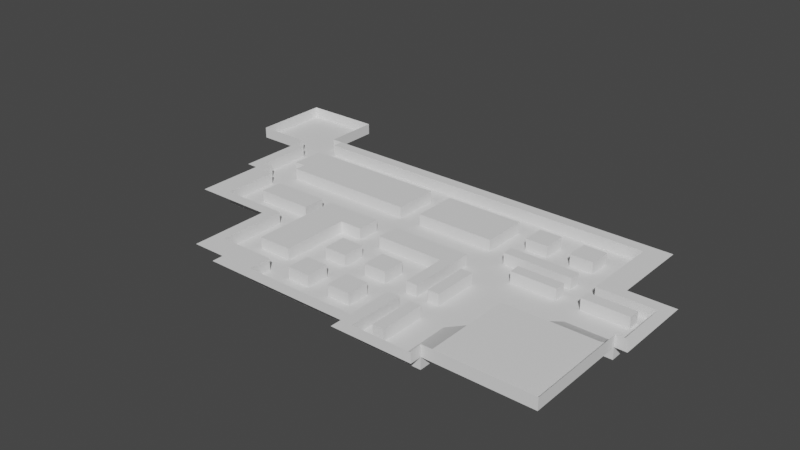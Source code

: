 # Source: Map_Greybox_2V2.2.blend  (saved by Blender 2.80.75; exported with 4.5.12 LTS)
import bpy
from mathutils import Matrix  # noqa: F401  (used for matrix-valued properties, if any)

bpy.ops.wm.read_factory_settings(use_empty=True)
scene = bpy.context.scene
scene.name = 'Scene'

# ---- collections
col_collection = bpy.data.collections.new('Collection'); scene.collection.children.link(col_collection)

# ---- world
world_world = bpy.data.worlds.new('World'); scene.world = world_world
world_world.use_nodes = True; world_world.node_tree.nodes.clear()
_N = world_world.node_tree.nodes; _L = world_world.node_tree.links
n0 = _N.new('ShaderNodeOutputWorld'); n0.name = 'World Output'; n0.location = (300, 300)
n1 = _N.new('ShaderNodeBackground'); n1.name = 'Background'; n1.location = (10, 300)
n1.inputs[0].default_value = (0.05088, 0.05088, 0.05088, 1.0)
_L.new(n1.outputs[0], n0.inputs[0])
n0.is_active_output = True
world_world.color = (0.05088, 0.05088, 0.05088)
world_world.use_sun_shadow = False
world_world.sun_shadow_jitter_overblur = 0.0

# ---- meshes
me_plane = bpy.data.meshes.new('Plane')
me_plane.from_pydata([(24.0, 24.0, 0.0), (24.0, 30.0, 0.0), (30.0, 36.0, 0.0), (36.0, 36.0, 0.0), (30.0, 30.0, 0.0), (48.0, 48.0, 0.0), (36.0, 30.0, 0.0), (48.0, 42.0, 0.0), (48.0, 36.0, 0.0), (36.0, 42.0, 0.0), (42.0, 36.0, 0.0), (42.0, 42.0, 0.0), (36.0, 48.0, 0.0), (42.0, 48.0, 0.0), (6.0, 2.313e-06, 0.0), (48.0, 30.0, 0.0), (30.0, 48.0, 0.0), (48.0, 90.0, 0.0), (36.0, 90.0, 0.0), (42.0, 90.0, 0.0), (48.0, 96.0, 0.0), (36.0, 96.0, 0.0), (42.0, 96.0, 0.0), (48.0, 126.0, 0.0), (36.0, 126.0, 0.0), (42.0, 126.0, 0.0), (6.0, 24.0, 0.0), (84.0, 48.0, 0.0), (66.0, 42.0, 0.0), (90.0, 48.0, 0.0), (66.0, 36.0, 0.0), (12.0, 24.0, 0.0), (90.0, 54.0, 0.0), (102.0, 48.0, 0.0), (102.0, 54.0, 0.0), (72.0, 54.0, 0.0), (66.0, 54.0, 0.0), (84.0, 60.0, 0.0), (90.0, 60.0, 0.0), (78.0, 60.0, 0.0), (72.0, 60.0, 0.0), (12.0, 30.0, 0.0), (90.0, 90.0, 0.0), (90.0, 96.0, 0.0), (102.0, 96.0, 0.0), (102.0, 60.0, 0.0), (114.0, 48.0, 0.0), (114.0, 54.0, 0.0), (114.0, 60.0, 0.0), (102.0, 84.0, 0.0), (114.0, 84.0, 0.0), (102.0, 90.0, 0.0), (114.0, 90.0, 0.0), (114.0, 96.0, 0.0), (138.0, 84.0, 0.0), (138.0, 90.0, 0.0), (138.0, 96.0, 0.0), (150.0, 84.0, 0.0), (150.0, 90.0, 0.0), (150.0, 96.0, 0.0), (138.0, 114.0, 0.0), (150.0, 114.0, 0.0), (72.0, 126.0, 0.0), (90.0, 126.0, 0.0), (12.0, 1.86e-06, 0.0), (12.0, 6.0, 0.0), (48.0, 138.0, 0.0), (48.0, 192.0, 0.0), (48.0, 180.0, 0.0), (12.0, 12.0, 0.0), (12.0, 18.0, 0.0), (36.0, 180.0, 0.0), (48.0, 204.0, 0.0), (42.0, 180.0, 0.0), (60.0, 180.0, 0.0), (60.0, 192.0, 0.0), (12.0, 36.0, 0.0), (72.0, 192.0, 0.0), (60.0, 204.0, 0.0), (72.0, 204.0, 0.0), (60.0, 216.0, 0.0), (72.0, 216.0, 0.0), (48.0, 216.0, 0.0), (42.0, 138.0, 0.0), (12.0, 42.0, 0.0), (36.0, 138.0, 0.0), (60.0, 240.0, 0.0), (72.0, 240.0, 0.0), (60.0, 228.0, 0.0), (72.0, 228.0, 0.0), (102.0, 138.0, 0.0), (114.0, 138.0, 0.0), (138.0, 126.0, 0.0), (150.0, 126.0, 0.0), (162.0, 114.0, 0.0), (162.0, 126.0, 0.0), (150.0, 138.0, 0.0), (162.0, 138.0, 0.0), (150.0, 150.0, 0.0), (162.0, 150.0, 0.0), (138.0, 150.0, 0.0), (126.0, 114.0, 0.0), (126.0, 126.0, 0.0), (138.0, 138.0, 0.0), (126.0, 138.0, 0.0), (114.0, 126.0, 0.0), (102.0, 126.0, 0.0), (102.0, 150.0, 0.0), (114.0, 150.0, 0.0), (126.0, 150.0, 0.0), (150.0, 162.0, 0.0), (162.0, 162.0, 0.0), (102.0, 162.0, 0.0), (114.0, 162.0, 0.0), (102.0, 174.0, 0.0), (114.0, 174.0, 0.0), (126.0, 162.0, 0.0), (126.0, 174.0, 0.0), (150.0, 174.0, 0.0), (162.0, 174.0, 0.0), (138.0, 162.0, 0.0), (138.0, 174.0, 0.0), (138.0, 180.0, 0.0), (18.0, 42.0, 0.0), (84.0, 138.0, 0.0), (90.0, 180.0, 0.0), (162.0, 180.0, 0.0), (150.0, 180.0, 0.0), (102.0, 180.0, 0.0), (114.0, 180.0, 0.0), (168.0, 180.0, 0.0), (126.0, 180.0, 0.0), (138.0, 192.0, 0.0), (126.0, 192.0, 0.0), (138.0, 216.0, 0.0), (126.0, 216.0, 0.0), (168.0, 192.0, 0.0), (162.0, 204.0, 0.0), (114.0, 192.0, 0.0), (102.0, 192.0, 0.0), (18.0, 36.0, 0.0), (18.0, 18.0, 0.0), (18.0, 12.0, 0.0), (114.0, 240.0, 0.0), (114.0, 228.0, 0.0), (126.0, 204.0, 0.0), (138.0, 204.0, 0.0), (150.0, 204.0, 0.0), (114.0, 204.0, 0.0), (102.0, 204.0, 0.0), (18.0, 6.0, 0.0), (114.0, 216.0, 0.0), (102.0, 216.0, 0.0), (102.0, 228.0, 0.0), (102.0, 240.0, 0.0), (150.0, 192.0, 0.0), (162.0, 216.0, 0.0), (162.0, 192.0, 0.0), (168.0, 204.0, 0.0), (168.0, 216.0, 0.0), (18.0, 1.407e-06, 0.0), (102.0, 252.0, 0.0), (90.0, 264.0, 0.0), (114.0, 264.0, 0.0), (102.0, 264.0, 0.0), (90.0, 270.0, 0.0), (114.0, 270.0, 0.0), (102.0, 270.0, 0.0), (126.0, 216.0, 6.0), (162.0, 216.0, 6.0), (114.0, 228.0, 6.0), (114.0, 252.0, 6.0), (114.0, 264.0, 6.0), (114.0, 216.0, 6.0), (114.0, 240.0, 6.0), (114.0, 270.0, 6.0), (150.0, 216.0, 6.0), (168.0, 216.0, 6.0), (126.0, 228.0, 6.0), (138.0, 228.0, 6.0), (138.0, 216.0, 6.0), (126.0, 240.0, 6.0), (126.0, 252.0, 6.0), (126.0, 264.0, 6.0), (126.0, 270.0, 6.0), (138.0, 240.0, 6.0), (138.0, 252.0, 6.0), (138.0, 264.0, 6.0), (138.0, 270.0, 6.0), (150.0, 228.0, 6.0), (150.0, 240.0, 6.0), (150.0, 252.0, 6.0), (150.0, 264.0, 6.0), (150.0, 270.0, 6.0), (162.0, 228.0, 6.0), (162.0, 240.0, 6.0), (162.0, 252.0, 6.0), (162.0, 264.0, 6.0), (162.0, 270.0, 6.0), (168.0, 228.0, 6.0), (168.0, 240.0, 6.0), (168.0, 252.0, 6.0), (168.0, 264.0, 6.0), (168.0, 270.0, 6.0), (78.0, 216.0, 0.0), (84.0, 216.0, 0.0), (90.0, 240.0, 0.0), (78.0, 240.0, 0.0), (78.0, 228.0, 0.0), (18.0, 30.0, 0.0), (78.0, 204.0, 0.0), (90.0, 192.0, 0.0), (90.0, 204.0, 0.0), (18.0, 24.0, 0.0), (24.0, 9.537e-07, 0.0), (78.0, 126.0, 0.0), (84.0, 204.0, 0.0), (36.0, 9.537e-07, 0.0), (90.0, 192.0, 0.0), (30.0, 9.537e-07, 0.0), (84.0, 126.0, 0.0), (42.0, -1.431e-05, 0.0), (42.0, 6.0, 0.0), (78.0, 192.0, 0.0), (84.0, 192.0, 0.0), (66.0, 48.0, 0.0), (72.0, 42.0, 0.0), (72.0, 36.0, 0.0), (72.0, 48.0, 0.0), (78.0, 42.0, 0.0), (78.0, 36.0, 0.0), (78.0, 48.0, 0.0), (84.0, 42.0, 0.0), (78.0, 54.0, 0.0), (30.0, 6.0, 0.0), (84.0, 54.0, 0.0), (36.0, 6.0, 0.0), (78.0, 90.0, 0.0), (72.0, 90.0, 0.0), (84.0, 90.0, 0.0), (24.0, 6.0, 0.0), (24.0, 12.0, 0.0), (78.0, 96.0, 0.0), (72.0, 96.0, 0.0), (84.0, 96.0, 0.0), (72.0, 138.0, 0.0), (78.0, 138.0, 0.0), (90.0, 138.0, 0.0), (36.0, 12.0, 0.0), (30.0, 12.0, 0.0), (72.0, 180.0, 0.0), (78.0, 180.0, 0.0), (84.0, 180.0, 0.0), (36.0, 192.0, 0.0), (42.0, 192.0, 0.0), (42.0, 12.0, 0.0), (36.0, 204.0, 0.0), (42.0, 204.0, 0.0), (42.0, 18.0, 0.0), (36.0, 216.0, 0.0), (42.0, 216.0, 0.0), (48.0, 228.0, 0.0), (36.0, 228.0, 0.0), (42.0, 228.0, 0.0), (48.0, 240.0, 0.0), (36.0, 240.0, 0.0), (42.0, 240.0, 0.0), (90.0, 216.0, 0.0), (30.0, 18.0, 0.0), (36.0, 18.0, 0.0), (24.0, 18.0, 0.0), (90.0, 228.0, 0.0), (84.0, 228.0, 0.0), (36.0, 24.0, 0.0), (84.0, 240.0, 0.0), (30.0, 24.0, 0.0), (24.0, 36.0, 0.0), (78.0, 252.0, 0.0), (84.0, 252.0, 0.0), (90.0, 252.0, 0.0), (42.0, 24.0, 0.0), (78.0, 264.0, 0.0), (84.0, 264.0, 0.0), (30.0, 42.0, 0.0), (42.0, 30.0, 0.0), (78.0, 270.0, 0.0), (24.0, 42.0, 0.0), (84.0, 270.0, 0.0), (6.0, 6.0, 0.0), (6.0, 12.0, 0.0), (6.0, 18.0, 0.0), (6.0, 36.0, 0.0), (6.0, 42.0, 0.0), (6.0, 30.0, 0.0), (1.907e-06, 2.766e-06, 0.0), (1.907e-06, 30.0, 0.0), (1.907e-06, 24.0, 0.0), (1.907e-06, 6.0, 0.0), (1.907e-06, 12.0, 0.0), (1.907e-06, 18.0, 0.0), (-5.722e-06, 36.0, 0.0), (1.717e-05, 42.0, 0.0), (102.0, 114.0, 0.0), (114.0, 114.0, 0.0), (114.0, 186.0, 0.0), (90.0, 186.0, 0.0), (102.0, 186.0, 0.0), (126.0, 186.0, 0.0), (150.0, 186.0, 0.0), (162.0, 186.0, 0.0), (168.0, 186.0, 0.0), (138.0, 186.0, 0.0), (36.0, 186.0, 0.0), (42.0, 186.0, 0.0), (60.0, 186.0, 0.0), (78.0, 186.0, 0.0), (90.0, 186.0, 0.0), (48.0, 186.0, 0.0), (72.0, 186.0, 0.0), (84.0, 186.0, 0.0)], [], [(2, 283, 286, 276), (3, 9, 283, 2), (10, 3, 6, 284), (11, 10, 8, 7), (9, 3, 10, 11), (9, 11, 13, 12), (11, 7, 5, 13), (8, 30, 28, 7), (5, 17, 19, 13), (5, 7, 28, 225), (8, 10, 284, 15), (9, 12, 16, 283), (19, 17, 20, 22), (18, 19, 22, 21), (22, 20, 23, 25), (21, 22, 25, 24), (45, 34, 47, 48), (27, 29, 32, 235), (32, 29, 33, 34), (231, 27, 235, 233), (235, 32, 38, 37), (233, 235, 37, 39), (35, 233, 39, 40), (37, 38, 42, 239), (237, 239, 244, 242), (43, 42, 51, 44), (38, 32, 34, 45), (34, 33, 46, 47), (45, 48, 50, 49), (49, 50, 52, 51), (44, 51, 52, 53), (53, 52, 55, 56), (52, 50, 54, 55), (56, 55, 58, 59), (55, 54, 57, 58), (56, 59, 61, 60), (215, 220, 124, 246), (62, 215, 246, 245), (62, 245, 66, 23), (253, 254, 257, 256), (312, 313, 254, 253), (313, 317, 67, 254), (83, 66, 68, 73), (317, 68, 74, 314), (314, 74, 250, 318), (75, 77, 79, 78), (78, 79, 81, 80), (78, 80, 82, 72), (85, 83, 73, 71), (24, 25, 83, 85), (25, 23, 66, 83), (264, 261, 88, 86), (86, 88, 89, 87), (80, 81, 89, 88), (87, 89, 208, 207), (220, 63, 247, 124), (247, 63, 106, 90), (90, 106, 105, 91), (60, 61, 93, 92), (93, 61, 94, 95), (93, 95, 97, 96), (96, 97, 99, 98), (96, 98, 100, 103), (60, 92, 102, 101), (102, 92, 103, 104), (13, 19, 18, 12), (90, 91, 108, 107), (108, 91, 104, 109), (104, 103, 100, 109), (109, 100, 120, 116), (116, 120, 121, 117), (98, 99, 111, 110), (107, 108, 113, 112), (112, 113, 115, 114), (115, 113, 116, 117), (110, 111, 119, 118), (110, 118, 121, 120), (117, 121, 122, 131), (307, 304, 129, 131), (304, 306, 128, 129), (306, 305, 125, 128), (311, 307, 131, 122), (308, 311, 122, 127), (309, 308, 127, 126), (145, 146, 134, 135), (147, 155, 157, 137), (145, 135, 151, 148), (148, 151, 152, 149), (149, 152, 267, 212), (310, 309, 126, 130), (153, 271, 267, 152), (154, 153, 144, 143), (139, 149, 212, 211), (138, 148, 149, 139), (133, 145, 148, 138), (133, 132, 146, 145), (146, 132, 155, 147), (206, 271, 153, 154), (144, 153, 152, 151), (137, 157, 136, 158), (156, 137, 158, 159), (206, 154, 161, 279), (279, 161, 164, 162), (164, 163, 166, 167), (162, 164, 167, 165), (101, 102, 105, 303), (147, 137, 169, 176), (154, 174, 171, 161), (106, 302, 303, 105), (171, 172, 164, 161), (147, 176, 180, 146), (173, 168, 178, 170), (183, 182, 186, 187), (174, 181, 182, 171), (170, 178, 181, 174), (171, 182, 183, 172), (172, 183, 184, 175), (181, 178, 179, 185), (184, 183, 187, 188), (178, 168, 180, 179), (182, 181, 185, 186), (179, 180, 176, 189), (186, 185, 190, 191), (188, 187, 192, 193), (185, 179, 189, 190), (187, 186, 191, 192), (190, 189, 194, 195), (193, 192, 197, 198), (189, 176, 169, 194), (191, 190, 195, 196), (192, 191, 196, 197), (195, 194, 199, 200), (198, 197, 202, 203), (194, 169, 177, 199), (196, 195, 200, 201), (197, 196, 201, 202), (204, 205, 272, 208), (210, 216, 205, 204), (223, 224, 216, 210), (224, 218, 212, 216), (319, 316, 218, 224), (244, 43, 63, 220), (243, 242, 215, 62), (242, 244, 220, 215), (318, 250, 251, 315), (315, 319, 224, 223), (28, 30, 227, 226), (225, 28, 226, 228), (226, 227, 230, 229), (228, 226, 229, 231), (228, 231, 233, 35), (231, 229, 232, 27), (225, 228, 35, 36), (39, 37, 239, 237), (40, 39, 237, 238), (238, 237, 242, 243), (239, 42, 43, 244), (246, 124, 252, 251), (245, 246, 251, 250), (124, 247, 125, 252), (254, 67, 72, 257), (257, 72, 82, 260), (256, 257, 260, 259), (260, 82, 261, 263), (259, 260, 263, 262), (263, 261, 264, 266), (262, 263, 266, 265), (272, 271, 206, 274), (208, 272, 274, 207), (207, 274, 278, 277), (277, 278, 282, 281), (282, 162, 165, 287), (281, 282, 287, 285), (6, 4, 275, 273), (6, 3, 2, 4), (284, 6, 273, 280), (4, 2, 276, 1), (275, 4, 1, 0), (273, 275, 268, 269), (280, 273, 269, 258), (275, 0, 270, 268), (268, 270, 241, 249), (258, 269, 248, 255), (269, 268, 249, 248), (248, 249, 234, 236), (255, 248, 236, 222), (249, 241, 240, 234), (234, 240, 214, 219), (222, 236, 217, 221), (236, 234, 219, 217), (0, 1, 209, 213), (240, 241, 142, 150), (214, 240, 150, 160), (270, 0, 213, 141), (1, 276, 140, 209), (276, 286, 123, 140), (241, 270, 141, 142), (209, 140, 76, 41), (140, 123, 84, 76), (142, 141, 70, 69), (213, 209, 41, 31), (141, 213, 31, 70), (160, 150, 65, 64), (150, 142, 69, 65), (70, 31, 26, 290), (31, 41, 293, 26), (64, 65, 288, 14), (76, 84, 292, 291), (69, 70, 290, 289), (41, 76, 291, 293), (65, 69, 289, 288), (290, 26, 296, 299), (14, 288, 297, 294), (26, 293, 295, 296), (291, 292, 301, 300), (293, 291, 300, 295), (289, 290, 299, 298), (288, 289, 298, 297), (136, 157, 309, 310), (132, 133, 307, 311), (139, 211, 305, 306), (251, 252, 319, 315), (77, 318, 315, 223), (252, 125, 316, 319), (75, 314, 318, 77), (67, 317, 314, 75), (73, 68, 317, 313), (71, 73, 313, 312)])
_uv = me_plane.uv_layers.new(name='UVMap')
_uv.uv.foreach_set('vector', [0.9286, 0.9281, 0.9286, 0.9281, 0.9286, 0.9281, 0.9286, 0.9281, 0.9286, 0.9281, 0.9286, 0.9281, 0.9286, 0.9281, 0.9286, 0.9281, 0.9286, 0.9281, 0.9286, 0.9281, 0.9286, 0.9281, 0.9286, 0.9281, 0.9286, 0.9281, 0.9286, 0.9281, 0.9286, 0.9281, 0.9286, 0.9281, 0.9286, 0.9281, 0.9286, 0.9281, 0.9286, 0.9281, 0.9286, 0.9281, 0.9286, 0.9281, 0.9286, 0.9281, 0.9286, 0.9281, 0.9286, 0.9281, 0.9286, 0.9281, 0.9286, 0.9281, 0.9286, 0.9281, 0.9286, 0.9281, 0.9286, 0.9281, 0.9286, 0.9281, 0.9286, 0.9281, 0.9286, 0.9281, 0.9286, 0.9281, 0.9286, 0.9281, 0.9286, 0.9281, 0.9286, 0.9281, 0.9286, 0.9281, 0.9286, 0.9281, 0.9286, 0.9281, 0.9286, 0.9281, 0.9286, 0.9281, 0.9286, 0.9281, 0.9286, 0.9281, 0.9286, 0.9281, 0.9286, 0.9281, 0.9286, 0.9281, 0.9286, 0.9281, 0.9286, 0.9281, 0.9286, 0.9281, 0.9286, 0.9281, 0.9286, 0.9281, 0.9286, 0.9281, 0.9286, 0.9281, 0.9286, 0.9281, 0.9286, 0.9281, 0.9286, 0.9281, 0.9286, 0.9281, 0.9286, 0.9281, 0.9286, 0.9281, 0.9286, 0.9281, 0.9286, 0.9281, 0.9286, 0.9281, 0.9286, 0.9281, 0.9286, 0.9281, 0.9286, 0.9281, 0.9286, 0.9281, 0.9286, 0.9281, 0.9286, 0.9281, 0.9286, 0.9281, 0.9286, 0.9281, 0.9286, 0.9281, 0.9286, 0.9281, 0.9286, 0.9281, 0.9286, 0.9281, 0.9286, 0.9281, 0.9286, 0.9281, 0.9286, 0.9281, 0.9286, 0.9281, 0.9286, 0.9281, 0.9286, 0.9281, 0.9286, 0.9281, 0.9286, 0.9281, 0.9286, 0.9281, 0.9286, 0.9281, 0.9286, 0.9281, 0.9286, 0.9281, 0.9286, 0.9281, 0.9286, 0.9281, 0.9286, 0.9281, 0.9286, 0.9281, 0.9286, 0.9281, 0.9286, 0.9281, 0.9286, 0.9281, 0.9286, 0.9281, 0.9286, 0.9281, 0.9286, 0.9281, 0.9286, 0.9281, 0.9286, 0.9281, 0.9286, 0.9281, 0.9286, 0.9281, 0.9286, 0.9281, 0.9286, 0.9281, 0.9286, 0.9281, 0.9286, 0.9281, 0.9286, 0.9281, 0.9286, 0.9281, 0.9286, 0.9281, 0.9286, 0.9281, 0.9286, 0.9281, 0.9286, 0.9281, 0.9286, 0.9281, 0.9286, 0.9281, 0.9286, 0.9281, 0.9286, 0.9281, 0.9286, 0.9281, 0.9286, 0.9281, 0.9286, 0.9281, 0.9286, 0.9281, 0.9286, 0.9281, 0.9286, 0.9281, 0.9286, 0.9281, 0.9286, 0.9281, 0.9286, 0.9281, 0.9286, 0.9281, 0.9286, 0.9281, 0.9286, 0.9281, 0.9286, 0.9281, 0.9286, 0.9281, 0.9286, 0.9281, 0.9286, 0.9281, 0.9286, 0.9281, 0.9286, 0.9281, 0.9286, 0.9281, 0.9286, 0.9281, 0.9286, 0.9281, 0.9286, 0.9281, 0.9286, 0.9281, 0.9286, 0.9281, 0.9286, 0.9281, 0.9286, 0.9281, 0.9286, 0.9281, 0.9286, 0.9281, 0.9286, 0.9281, 0.9286, 0.9281, 0.9286, 0.9281, 0.9286, 0.9281, 0.9286, 0.9281, 0.9286, 0.9281, 0.9286, 0.9281, 0.9286, 0.9281, 0.9286, 0.9281, 0.9286, 0.9281, 0.9286, 0.9281, 0.9286, 0.9281, 0.9286, 0.9281, 0.9286, 0.9281, 0.9286, 0.9281, 0.9286, 0.9281, 0.9286, 0.9281, 0.9286, 0.9281, 0.9286, 0.9281, 0.9286, 0.9281, 0.9286, 0.9281, 0.9286, 0.9281, 0.9286, 0.9281, 0.9286, 0.9281, 0.9286, 0.9281, 0.9286, 0.9281, 0.9286, 0.9281, 0.9286, 0.9281, 0.9286, 0.9281, 0.9286, 0.9281, 0.9286, 0.9281, 0.9286, 0.9281, 0.9286, 0.9281, 0.9286, 0.9281, 0.9286, 0.9281, 0.9286, 0.9281, 0.9286, 0.9281, 0.9286, 0.9281, 0.9286, 0.9281, 0.9286, 0.9281, 0.9286, 0.9281, 0.9286, 0.9281, 0.9286, 0.9281, 0.9286, 0.9281, 0.9286, 0.9281, 0.9286, 0.9281, 0.9286, 0.9281, 0.9286, 0.9281, 0.9286, 0.9281, 0.9286, 0.9281, 0.9286, 0.9281, 0.9286, 0.9281, 0.9286, 0.9281, 0.9286, 0.9281, 0.9286, 0.9281, 0.9286, 0.9281, 0.9286, 0.9281, 0.9286, 0.9281, 0.9286, 0.9281, 0.9286, 0.9281, 0.9286, 0.9281, 0.9286, 0.9281, 0.9286, 0.9281, 0.9286, 0.9281, 0.9286, 0.9281, 0.9286, 0.9281, 0.9286, 0.9281, 0.9286, 0.9281, 0.9286, 0.9281, 0.9286, 0.9281, 0.9286, 0.9281, 0.9286, 0.9281, 0.9286, 0.9281, 0.9286, 0.9281, 0.9286, 0.9281, 0.9286, 0.9281, 0.9286, 0.9281, 0.9286, 0.9281, 0.9286, 0.9281, 0.9286, 0.9281, 0.9286, 0.9281, 0.9286, 0.9281, 0.9286, 0.9281, 0.9286, 0.9281, 0.9286, 0.9281, 0.9286, 0.9281, 0.9286, 0.9281, 0.9286, 0.9281, 0.9286, 0.9281, 0.9286, 0.9281, 0.9286, 0.9281, 0.9286, 0.9281, 0.9286, 0.9281, 0.9286, 0.9281, 0.9286, 0.9281, 0.9286, 0.9281, 0.9286, 0.9281, 0.9286, 0.9281, 0.9286, 0.9281, 0.9286, 0.9281, 0.9286, 0.9281, 0.9286, 0.9281, 0.9286, 0.9281, 0.9286, 0.9281, 0.9286, 0.9281, 0.9286, 0.9281, 0.9286, 0.9281, 0.9286, 0.9281, 0.9286, 0.9281, 0.9286, 0.9281, 0.9286, 0.9281, 0.9286, 0.9281, 0.9286, 0.9281, 0.9286, 0.9281, 0.9286, 0.9281, 0.9286, 0.9281, 0.9286, 0.9281, 0.9286, 0.9281, 0.9286, 0.9281, 0.9286, 0.9281, 0.9286, 0.9281, 0.9286, 0.9281, 0.9286, 0.9281, 0.9286, 0.9281, 0.9286, 0.9281, 0.9286, 0.9281, 0.9286, 0.9281, 0.9286, 0.9281, 0.9286, 0.9281, 0.9286, 0.9281, 0.9286, 0.9281, 0.9286, 0.9281, 0.9286, 0.9281, 0.9286, 0.9281, 0.9286, 0.9281, 0.9286, 0.9281, 0.9286, 0.9281, 0.9286, 0.9281, 0.9286, 0.9281, 0.9286, 0.9281, 0.9286, 0.9281, 0.9286, 0.9281, 0.9286, 0.9281, 0.9286, 0.9281, 0.9286, 0.9281, 0.9286, 0.9281, 0.9286, 0.9281, 0.9286, 0.9281, 0.9286, 0.9281, 0.9286, 0.9281, 0.9286, 0.9281, 0.9286, 0.9281, 0.9286, 0.9281, 0.9286, 0.9281, 0.9286, 0.9281, 0.9286, 0.9281, 0.9286, 0.9281, 0.9286, 0.9281, 0.9286, 0.9281, 0.9286, 0.9281, 0.9286, 0.9281, 0.9286, 0.9281, 0.9286, 0.9281, 0.9286, 0.9281, 0.9286, 0.9281, 0.9286, 0.9281, 0.9286, 0.9281, 0.9286, 0.9281, 0.9286, 0.9281, 0.9286, 0.9281, 0.9286, 0.9281, 0.9286, 0.9281, 0.9286, 0.9281, 0.9286, 0.9281, 0.9286, 0.9281, 0.9286, 0.9281, 0.9286, 0.9281, 0.9286, 0.9281, 0.9286, 0.9281, 0.9286, 0.9281, 0.9286, 0.9281, 0.9286, 0.9281, 0.9286, 0.9281, 0.9286, 0.9281, 0.9286, 0.9281, 0.9286, 0.9281, 0.9286, 0.9281, 0.9286, 0.9281, 0.9286, 0.9281, 0.9286, 0.9281, 0.9286, 0.9281, 0.9286, 0.9281, 0.9286, 0.9281, 0.9286, 0.9281, 0.9286, 0.9281, 0.9286, 0.9281, 0.9286, 0.9281, 0.9286, 0.9281, 0.9286, 0.9281, 0.9286, 0.9281, 0.9286, 0.9281, 0.9286, 0.9281, 0.9286, 0.9281, 0.9286, 0.9281, 0.9286, 0.9281, 0.9286, 0.9281, 0.9286, 0.9281, 0.9286, 0.9281, 0.9286, 0.9281, 0.9286, 0.9281, 0.9286, 0.9281, 0.9286, 0.9281, 0.9286, 0.9281, 0.9286, 0.9281, 0.9286, 0.9281, 0.9286, 0.9281, 0.9286, 0.9281, 0.9286, 0.9281, 0.9286, 0.9281, 0.9286, 0.9281, 0.9286, 0.9281, 0.9286, 0.9281, 0.9286, 0.9281, 0.9286, 0.9281, 0.9286, 0.9281, 0.9286, 0.9281, 0.9286, 0.9281, 0.9286, 0.9281, 0.9286, 0.9281, 0.9286, 0.9281, 0.9286, 0.9281, 0.9286, 0.9281, 0.9286, 0.9281, 0.9286, 0.9281, 0.9286, 0.9281, 0.9286, 0.9281, 0.9286, 0.9281, 0.9286, 0.9281, 0.9286, 0.9281, 0.9286, 0.9281, 0.9286, 0.9281, 0.9286, 0.9281, 0.9286, 0.9281, 0.9286, 0.9281, 0.9286, 0.9281, 0.9286, 0.9281, 0.9286, 0.9281, 0.9286, 0.9281, 0.9286, 0.9281, 0.9286, 0.9281, 0.9286, 0.9281, 0.9286, 0.9281, 0.9286, 0.9281, 0.9286, 0.9281, 0.9286, 0.9281, 0.9286, 0.9281, 0.9286, 0.9281, 0.9286, 0.9281, 0.9286, 0.9281, 0.9286, 0.9281, 0.9286, 0.9281, 0.9286, 0.9281, 0.9286, 0.9281, 0.9286, 0.9281, 0.9286, 0.9281, 0.9286, 0.9281, 0.9286, 0.9281, 0.9286, 0.9281, 0.9286, 0.9281, 0.9286, 0.9281, 0.9286, 0.9281, 0.9286, 0.9281, 0.9286, 0.9281, 0.9286, 0.9281, 0.9286, 0.9281, 0.9286, 0.9281, 0.9286, 0.9281, 0.9286, 0.9281, 0.9286, 0.9281, 0.9286, 0.9281, 0.9286, 0.9281, 0.9286, 0.9281, 0.9286, 0.9281, 0.9286, 0.9281, 0.9286, 0.9281, 0.9286, 0.9281, 0.9286, 0.9281, 0.0, 0.0, 0.9286, 0.9281, 0.9286, 0.9281, 0.9286, 0.9281, 0.9286, 0.9281, 0.9286, 0.9281, 0.9286, 0.9281, 0.9286, 0.9281, 0.9286, 0.9281, 0.9286, 0.9281, 0.9286, 0.9281, 0.9286, 0.9281, 0.9286, 0.9281, 0.9286, 0.9281, 0.9286, 0.9281, 0.9286, 0.9281, 0.9286, 0.9281, 0.9286, 0.9281, 0.9286, 0.9281, 0.9286, 0.9281, 0.9286, 0.9281, 0.9286, 0.9281, 0.9286, 0.9281, 0.9286, 0.9281, 0.9286, 0.9281, 0.9286, 0.9281, 0.9286, 0.9281, 0.9286, 0.9281, 0.9286, 0.9281, 0.9286, 0.9281, 0.9286, 0.9281, 0.9286, 0.9281, 0.9286, 0.9281, 0.9286, 0.9281, 0.9286, 0.9281, 0.9286, 0.9281, 0.9286, 0.9281, 0.9286, 0.9281, 0.9286, 0.9281, 0.9286, 0.9281, 0.9286, 0.9281, 0.9286, 0.9281, 0.9286, 0.9281, 0.9286, 0.9281, 0.9286, 0.9281, 0.9286, 0.9281, 0.9286, 0.9281, 0.9286, 0.9281, 0.9286, 0.9281, 0.9286, 0.9281, 0.9286, 0.9281, 0.9286, 0.9281, 0.9286, 0.9281, 0.9286, 0.9281, 0.9286, 0.9281, 0.9286, 0.9281, 0.9286, 0.9281, 0.9286, 0.9281, 0.9286, 0.9281, 0.9286, 0.9281, 0.9286, 0.9281, 0.9286, 0.9281, 0.9286, 0.9281, 0.9286, 0.9281, 0.9286, 0.9281, 0.9286, 0.9281, 0.9286, 0.9281, 0.9286, 0.9281, 0.9286, 0.9281, 0.9286, 0.9281, 0.9286, 0.9281, 0.9286, 0.9281, 0.9286, 0.9281, 0.9286, 0.9281, 0.9286, 0.9281, 0.9286, 0.9281, 0.9286, 0.9281, 0.9286, 0.9281, 0.9286, 0.9281, 0.9286, 0.9281, 0.9286, 0.9281, 0.9286, 0.9281, 0.9286, 0.9281, 0.9286, 0.9281, 0.9286, 0.9281, 0.9286, 0.9281, 0.9286, 0.9281, 0.9286, 0.9281, 0.9286, 0.9281, 0.9286, 0.9281, 0.9286, 0.9281, 0.9286, 0.9281, 0.9286, 0.9281, 0.9286, 0.9281, 0.9286, 0.9281, 0.9286, 0.9281, 0.9286, 0.9281, 0.9286, 0.9281, 0.9286, 0.9281, 0.9286, 0.9281, 0.9286, 0.9281, 0.9286, 0.9281, 0.9286, 0.9281, 0.9286, 0.9281, 0.9286, 0.9281, 0.9286, 0.9281, 0.9286, 0.9281, 0.9286, 0.9281, 0.9286, 0.9281, 0.9286, 0.9281, 0.9286, 0.9281, 0.9286, 0.9281, 0.9286, 0.9281, 0.9286, 0.9281, 0.9286, 0.9281, 0.9286, 0.9281, 0.9286, 0.9281, 0.9286, 0.9281, 0.9286, 0.9281, 0.9286, 0.9281, 0.9286, 0.9281, 0.9286, 0.9281, 0.9286, 0.9281, 0.9286, 0.9281, 0.9286, 0.9281, 0.9286, 0.9281, 0.9286, 0.9281, 0.9286, 0.9281, 0.9286, 0.9281, 0.9286, 0.9281, 0.9286, 0.9281, 0.9286, 0.9281, 0.9286, 0.9281, 0.9286, 0.9281, 0.9286, 0.9281, 0.9286, 0.9281, 0.9286, 0.9281, 0.9286, 0.9281, 0.9286, 0.9281, 0.9286, 0.9281, 0.9286, 0.9281, 0.9286, 0.9281, 0.9286, 0.9281, 0.9286, 0.9281, 0.9286, 0.9281, 0.9286, 0.9281, 0.9286, 0.9281, 0.9286, 0.9281, 0.9286, 0.9281, 0.9286, 0.9281, 0.9286, 0.9281, 0.9286, 0.9281, 0.9286, 0.9281, 0.9286, 0.9281, 0.9286, 0.9281, 0.9286, 0.9281, 0.9286, 0.9281, 0.9286, 0.9281, 0.9286, 0.9281, 0.9286, 0.9281, 0.9286, 0.9281, 0.9286, 0.9281, 0.9286, 0.9281, 0.9286, 0.9281, 0.9286, 0.9281, 0.9286, 0.9281, 0.9286, 0.9281, 0.9286, 0.9281, 0.9286, 0.9281, 0.9286, 0.9281, 0.9286, 0.9281, 0.9286, 0.9281, 0.9286, 0.9281, 0.9286, 0.9281, 0.9286, 0.9281, 0.9286, 0.9281, 0.9286, 0.9281, 0.9286, 0.9281, 0.9286, 0.9281, 0.9286, 0.9281, 0.9286, 0.9281, 0.9286, 0.9281, 0.9286, 0.9281, 0.9286, 0.9281, 0.9286, 0.9281, 0.9286, 0.9281, 0.9286, 0.9281, 0.9286, 0.9281, 0.9286, 0.9281, 0.9286, 0.9281, 0.9286, 0.9281, 0.9286, 0.9281, 0.9286, 0.9281, 0.9286, 0.9281, 0.9286, 0.9281, 0.9286, 0.9281, 0.9286, 0.9281, 0.9286, 0.9281, 0.9286, 0.9281, 0.9286, 0.9281, 0.9286, 0.9281, 0.9286, 0.9281, 0.9286, 0.9281, 0.9286, 0.9281, 0.9286, 0.9281, 0.9286, 0.9281, 0.9286, 0.9281, 0.9286, 0.9281, 0.9286, 0.9281, 0.9286, 0.9281, 0.9286, 0.9281, 0.9286, 0.9281, 0.9286, 0.9281, 0.9286, 0.9281, 0.9286, 0.9281, 0.9286, 0.9281, 0.9286, 0.9281, 0.9286, 0.9281, 0.9286, 0.9281, 0.9286, 0.9281, 0.9286, 0.9281, 0.9286, 0.9281, 0.9286, 0.9281, 0.9286, 0.9281, 0.9286, 0.9281, 0.9286, 0.9281, 0.9286, 0.9281, 0.9286, 0.9281, 0.9286, 0.9281, 0.9286, 0.9281, 0.9286, 0.9281, 0.9286, 0.9281, 0.9286, 0.9281, 0.9286, 0.9281, 0.9286, 0.9281, 0.9286, 0.9281, 0.9286, 0.9281, 0.9286, 0.9281, 0.9286, 0.9281, 0.9286, 0.9281, 0.9286, 0.9281, 0.9286, 0.9281, 0.9286, 0.9281, 0.9286, 0.9281, 0.9286, 0.9281, 0.9286, 0.9281, 0.9286, 0.9281, 0.9286, 0.9281, 0.9286, 0.9281, 0.9286, 0.9281, 0.9286, 0.9281, 0.9286, 0.9281, 0.9286, 0.9281, 0.9286, 0.9281, 0.9286, 0.9281, 0.9286, 0.9281, 0.9286, 0.9281, 0.9286, 0.9281, 0.9286, 0.9281, 0.9286, 0.9281, 0.9286, 0.9281, 0.9286, 0.9281, 0.9286, 0.9281, 0.9286, 0.9281, 0.9286, 0.9281, 0.9286, 0.9281, 0.9286, 0.9281, 0.9286, 0.9281, 0.9286, 0.9281, 0.9286, 0.9281, 0.9286, 0.9281, 0.9286, 0.9281, 0.9286, 0.9281, 0.9286, 0.9281, 0.9286, 0.9281, 0.9286, 0.9281, 0.9286, 0.9281, 0.9286, 0.9281, 0.9286, 0.9281, 0.9286, 0.9281, 0.9286, 0.9281, 0.9286, 0.9281, 0.9286, 0.9281, 0.9286, 0.9281, 0.9286, 0.9281, 0.9286, 0.9281, 0.9286, 0.9281, 0.9286, 0.9281, 0.9286, 0.9281, 0.9286, 0.9281, 0.9286, 0.9281, 0.9286, 0.9281, 0.9286, 0.9281, 0.9286, 0.9281, 0.9286, 0.9281, 0.9286, 0.9281, 0.9286, 0.9281, 0.9286, 0.9281, 0.9286, 0.9281, 0.9286, 0.9281, 0.9286, 0.9281, 0.9286, 0.9281, 0.9286, 0.9281, 0.9286, 0.9281, 0.9286, 0.9281, 0.9286, 0.9281, 0.9286, 0.9281, 0.9286, 0.9281, 0.9286, 0.9281, 0.9286, 0.9281, 0.9286, 0.9281, 0.9286, 0.9281, 0.9286, 0.9281, 0.9286, 0.9281, 0.9286, 0.9281, 0.9286, 0.9281, 0.9286, 0.9281, 0.9286, 0.9281, 0.9286, 0.9281, 0.9286, 0.9281, 0.9286, 0.9281, 0.9286, 0.9281, 0.9286, 0.9281, 0.9286, 0.9281, 0.9286, 0.9281, 0.9286, 0.9281, 0.9286, 0.9281, 0.9286, 0.9281, 0.9286, 0.9281, 0.9286, 0.9281, 0.9286, 0.9281, 0.9286, 0.9281, 0.9286, 0.9281, 0.9286, 0.9281, 0.9286, 0.9281, 0.9286, 0.9281, 0.9286, 0.9281, 0.9286, 0.9281, 0.9286, 0.9281, 0.9286, 0.9281, 0.9286, 0.9281, 0.9286, 0.9281, 0.9286, 0.9281, 0.9286, 0.9281, 0.9286, 0.9281, 0.9286, 0.9281, 0.9286, 0.9281, 0.9286, 0.9281, 0.9286, 0.9281, 0.9286, 0.9281, 0.9286, 0.9281, 0.9286, 0.9281, 0.9286, 0.9281, 0.9286, 0.9281, 0.9286, 0.9281, 0.9286, 0.9281, 0.9286, 0.9281, 0.9286, 0.9281, 0.9286, 0.9281, 0.9286, 0.9281, 0.9286, 0.9281, 0.9286, 0.9281, 0.9286, 0.9281, 0.9286, 0.9281, 0.9286, 0.9281, 0.9286, 0.9281, 0.9286, 0.9281, 0.9286, 0.9281, 0.9286, 0.9281, 0.9286, 0.9281, 0.9286, 0.9281, 0.9286, 0.9281, 0.9286, 0.9281, 0.9286, 0.9281, 0.9286, 0.9281, 0.9286, 0.9281, 0.9286, 0.9281, 0.9286, 0.9281, 0.9286, 0.9281, 0.9286, 0.9281, 0.9286, 0.9281, 0.9286, 0.9281, 0.9286, 0.9281, 0.9286, 0.9281, 0.9286, 0.9281, 0.9286, 0.9281, 0.9286, 0.9281, 0.9286, 0.9281, 0.9286, 0.9281, 0.9286, 0.9281, 0.9286, 0.9281, 0.9286, 0.9281, 0.9286, 0.9281, 0.9286, 0.9281, 0.9286, 0.9281, 0.9286, 0.9281, 0.9286, 0.9281, 0.9286, 0.9281, 0.9286, 0.9281, 0.9286, 0.9281, 0.9286, 0.9281, 0.9286, 0.9281, 0.9286, 0.9281, 0.9286, 0.9281, 0.9286, 0.9281, 0.9286, 0.9281, 0.9286, 0.9281, 0.9286, 0.9281, 0.9286, 0.9281, 0.9286, 0.9281, 0.9286, 0.9281, 0.9286, 0.9281, 0.9286, 0.9281, 0.9286, 0.9281, 0.9286, 0.9281, 0.9286, 0.9281, 0.9286, 0.9281, 0.9286, 0.9281, 0.9286, 0.9281, 0.9286, 0.9281, 0.9286, 0.9281, 0.9286, 0.9281, 0.9286, 0.9281, 0.9286, 0.9281, 0.9286, 0.9281, 0.9286, 0.9281, 0.9286, 0.9281, 0.9286, 0.9281, 0.9286, 0.9281, 0.9286, 0.9281, 0.9286, 0.9281, 0.9286, 0.9281, 0.9286, 0.9281, 0.9286, 0.9281, 0.9286, 0.9281, 0.9286, 0.9281, 0.9286, 0.9281, 0.9286, 0.9281, 0.9286, 0.9281, 0.9286, 0.9281, 0.9286, 0.9281, 0.9286, 0.9281, 0.9286, 0.9281, 0.9286, 0.9281, 0.9286, 0.9281, 0.9286, 0.9281, 0.9286, 0.9281, 0.9286, 0.9281, 0.9286, 0.9281, 0.9286, 0.9281, 0.9286, 0.9281, 0.9286, 0.9281, 0.9286, 0.9281, 0.9286, 0.9281, 0.9286, 0.9281, 0.9286, 0.9281, 0.9286, 0.9281, 0.9286, 0.9281, 0.9286, 0.9281, 0.9286, 0.9281, 0.9286, 0.9281, 0.9286, 0.9281, 0.9286, 0.9281, 0.9286, 0.9281, 0.9286, 0.9281, 0.9286, 0.9281, 0.9286, 0.9281, 0.9286, 0.9281, 0.9286, 0.9281, 0.9286, 0.9281, 0.9286, 0.9281, 0.9286, 0.9281, 0.9286, 0.9281, 0.9286, 0.9281, 0.9286, 0.9281, 0.9286, 0.9281, 0.9286, 0.9281, 0.9286, 0.9281, 0.9286, 0.9281, 0.9286, 0.9281, 0.9286, 0.9281, 0.9286, 0.9281, 0.9286, 0.9281])
me_plane.use_remesh_preserve_volume = False
me_plane.use_remesh_preserve_attributes = False
me_plane.use_mirror_vertex_groups = False
me_plane.update()
me_plane_002 = bpy.data.meshes.new('Plane.002')
me_plane_002.from_pydata([(48.0, 48.0, 0.0), (48.0, 36.0, 0.0), (36.0, 48.0, 0.0), (6.0, 2.313e-06, 0.0), (48.0, 30.0, 0.0), (30.0, 48.0, 0.0), (48.0, 90.0, 0.0), (36.0, 90.0, 0.0), (48.0, 96.0, 0.0), (36.0, 96.0, 0.0), (48.0, 126.0, 0.0), (36.0, 126.0, 0.0), (84.0, 48.0, 0.0), (90.0, 48.0, 0.0), (66.0, 36.0, 0.0), (102.0, 48.0, 0.0), (72.0, 54.0, 0.0), (66.0, 54.0, 0.0), (90.0, 60.0, 0.0), (72.0, 60.0, 0.0), (90.0, 90.0, 0.0), (90.0, 96.0, 0.0), (102.0, 96.0, 0.0), (102.0, 60.0, 0.0), (114.0, 48.0, 0.0), (114.0, 54.0, 0.0), (114.0, 60.0, 0.0), (102.0, 84.0, 0.0), (114.0, 84.0, 0.0), (102.0, 90.0, 0.0), (114.0, 96.0, 0.0), (138.0, 84.0, 0.0), (138.0, 96.0, 0.0), (150.0, 84.0, 0.0), (150.0, 90.0, 0.0), (150.0, 96.0, 0.0), (138.0, 114.0, 0.0), (150.0, 114.0, 0.0), (72.0, 126.0, 0.0), (90.0, 126.0, 0.0), (12.0, 1.86e-06, 0.0), (48.0, 138.0, 0.0), (48.0, 192.0, 0.0), (48.0, 180.0, 0.0), (36.0, 180.0, 0.0), (48.0, 204.0, 0.0), (60.0, 180.0, 0.0), (60.0, 192.0, 0.0), (72.0, 192.0, 0.0), (60.0, 204.0, 0.0), (72.0, 204.0, 0.0), (60.0, 216.0, 0.0), (72.0, 216.0, 0.0), (48.0, 216.0, 0.0), (12.0, 42.0, 0.0), (36.0, 138.0, 0.0), (60.0, 240.0, 0.0), (72.0, 240.0, 0.0), (60.0, 228.0, 0.0), (72.0, 228.0, 0.0), (102.0, 138.0, 0.0), (114.0, 138.0, 0.0), (138.0, 126.0, 0.0), (150.0, 126.0, 0.0), (162.0, 114.0, 0.0), (162.0, 126.0, 0.0), (150.0, 138.0, 0.0), (162.0, 138.0, 0.0), (150.0, 150.0, 0.0), (162.0, 150.0, 0.0), (138.0, 150.0, 0.0), (126.0, 114.0, 0.0), (126.0, 126.0, 0.0), (138.0, 138.0, 0.0), (126.0, 138.0, 0.0), (114.0, 126.0, 0.0), (102.0, 126.0, 0.0), (102.0, 150.0, 0.0), (114.0, 150.0, 0.0), (126.0, 150.0, 0.0), (150.0, 162.0, 0.0), (162.0, 162.0, 0.0), (102.0, 162.0, 0.0), (114.0, 162.0, 0.0), (102.0, 174.0, 0.0), (114.0, 174.0, 0.0), (126.0, 162.0, 0.0), (126.0, 174.0, 0.0), (150.0, 174.0, 0.0), (162.0, 174.0, 0.0), (138.0, 162.0, 0.0), (138.0, 174.0, 0.0), (138.0, 180.0, 0.0), (18.0, 42.0, 0.0), (90.0, 180.0, 0.0), (162.0, 180.0, 0.0), (150.0, 180.0, 0.0), (102.0, 180.0, 0.0), (114.0, 180.0, 0.0), (168.0, 180.0, 0.0), (126.0, 180.0, 0.0), (138.0, 216.0, 0.0), (168.0, 192.0, 0.0), (114.0, 240.0, 0.0), (162.0, 216.0, 0.0), (168.0, 204.0, 0.0), (168.0, 216.0, 0.0), (18.0, 1.407e-06, 0.0), (114.0, 264.0, 0.0), (90.0, 270.0, 0.0), (114.0, 270.0, 0.0), (102.0, 270.0, 0.0), (114.0, 270.0, 6.0), (168.0, 216.0, 6.0), (126.0, 270.0, 6.0), (138.0, 270.0, 6.0), (150.0, 270.0, 6.0), (162.0, 270.0, 6.0), (168.0, 228.0, 6.0), (168.0, 240.0, 6.0), (168.0, 252.0, 6.0), (168.0, 264.0, 6.0), (168.0, 270.0, 6.0), (78.0, 216.0, 0.0), (78.0, 240.0, 0.0), (78.0, 228.0, 0.0), (78.0, 204.0, 0.0), (24.0, 9.537e-07, 0.0), (36.0, 9.537e-07, 0.0), (30.0, 9.537e-07, 0.0), (42.0, -1.431e-05, 0.0), (42.0, 6.0, 0.0), (78.0, 192.0, 0.0), (66.0, 48.0, 0.0), (72.0, 36.0, 0.0), (78.0, 42.0, 0.0), (78.0, 36.0, 0.0), (84.0, 42.0, 0.0), (72.0, 90.0, 0.0), (72.0, 96.0, 0.0), (72.0, 138.0, 0.0), (90.0, 138.0, 0.0), (72.0, 180.0, 0.0), (36.0, 192.0, 0.0), (42.0, 12.0, 0.0), (36.0, 204.0, 0.0), (42.0, 18.0, 0.0), (36.0, 216.0, 0.0), (48.0, 228.0, 0.0), (36.0, 228.0, 0.0), (48.0, 240.0, 0.0), (36.0, 240.0, 0.0), (42.0, 240.0, 0.0), (78.0, 252.0, 0.0), (42.0, 24.0, 0.0), (78.0, 264.0, 0.0), (30.0, 42.0, 0.0), (42.0, 30.0, 0.0), (78.0, 270.0, 0.0), (24.0, 42.0, 0.0), (84.0, 270.0, 0.0), (6.0, 42.0, 0.0), (1.907e-06, 2.766e-06, 0.0), (1.907e-06, 30.0, 0.0), (1.907e-06, 24.0, 0.0), (1.907e-06, 6.0, 0.0), (1.907e-06, 12.0, 0.0), (1.907e-06, 18.0, 0.0), (-5.722e-06, 36.0, 0.0), (1.717e-05, 42.0, 0.0), (102.0, 114.0, 0.0), (114.0, 114.0, 0.0), (48.0, 48.0, 6.019), (48.0, 36.0, 6.019), (36.0, 48.0, 6.019), (6.0, 2.313e-06, 6.019), (48.0, 30.0, 6.019), (30.0, 48.0, 6.019), (48.0, 90.0, 6.019), (36.0, 90.0, 6.019), (48.0, 96.0, 6.019), (36.0, 96.0, 6.019), (48.0, 126.0, 6.019), (36.0, 126.0, 6.019), (84.0, 48.0, 6.019), (90.0, 48.0, 6.019), (66.0, 36.0, 6.019), (102.0, 48.0, 6.019), (72.0, 54.0, 6.019), (66.0, 54.0, 6.019), (90.0, 60.0, 6.019), (72.0, 60.0, 6.019), (90.0, 90.0, 6.019), (90.0, 96.0, 6.019), (102.0, 96.0, 6.019), (102.0, 60.0, 6.019), (114.0, 48.0, 6.019), (114.0, 54.0, 6.019), (114.0, 60.0, 6.019), (102.0, 84.0, 6.019), (114.0, 84.0, 6.019), (102.0, 90.0, 6.019), (114.0, 96.0, 6.019), (138.0, 84.0, 6.019), (138.0, 96.0, 6.019), (150.0, 84.0, 6.019), (150.0, 90.0, 6.019), (150.0, 96.0, 6.019), (138.0, 114.0, 6.019), (150.0, 114.0, 6.019), (72.0, 126.0, 6.019), (90.0, 126.0, 6.019), (12.0, 1.86e-06, 6.019), (48.0, 138.0, 6.019), (48.0, 192.0, 6.019), (48.0, 180.0, 6.019), (36.0, 180.0, 6.019), (48.0, 204.0, 6.019), (60.0, 180.0, 6.019), (60.0, 192.0, 6.019), (72.0, 192.0, 6.019), (60.0, 204.0, 6.019), (72.0, 204.0, 6.019), (60.0, 216.0, 6.019), (72.0, 216.0, 6.019), (48.0, 216.0, 6.019), (12.0, 42.0, 6.019), (36.0, 138.0, 6.019), (60.0, 240.0, 6.019), (72.0, 240.0, 6.019), (60.0, 228.0, 6.019), (72.0, 228.0, 6.019), (102.0, 138.0, 6.019), (114.0, 138.0, 6.019), (138.0, 126.0, 6.019), (150.0, 126.0, 6.019), (162.0, 114.0, 6.019), (162.0, 126.0, 6.019), (150.0, 138.0, 6.019), (162.0, 138.0, 6.019), (150.0, 150.0, 6.019), (162.0, 150.0, 6.019), (138.0, 150.0, 6.019), (126.0, 114.0, 6.019), (126.0, 126.0, 6.019), (138.0, 138.0, 6.019), (126.0, 138.0, 6.019), (114.0, 126.0, 6.019), (102.0, 126.0, 6.019), (102.0, 150.0, 6.019), (114.0, 150.0, 6.019), (126.0, 150.0, 6.019), (150.0, 162.0, 6.019), (162.0, 162.0, 6.019), (102.0, 162.0, 6.019), (114.0, 162.0, 6.019), (102.0, 174.0, 6.019), (114.0, 174.0, 6.019), (126.0, 162.0, 6.019), (126.0, 174.0, 6.019), (150.0, 174.0, 6.019), (162.0, 174.0, 6.019), (138.0, 162.0, 6.019), (138.0, 174.0, 6.019), (138.0, 180.0, 6.019), (18.0, 42.0, 6.019), (90.0, 180.0, 6.019), (162.0, 180.0, 6.019), (150.0, 180.0, 6.019), (102.0, 180.0, 6.019), (114.0, 180.0, 6.019), (168.0, 180.0, 6.019), (126.0, 180.0, 6.019), (138.0, 216.0, 6.019), (168.0, 192.0, 6.019), (114.0, 240.0, 6.019), (162.0, 216.0, 6.019), (168.0, 204.0, 6.019), (168.0, 216.0, 6.019), (18.0, 1.407e-06, 6.019), (114.0, 264.0, 6.019), (90.0, 270.0, 6.019), (114.0, 270.0, 6.019), (102.0, 270.0, 6.019), (114.0, 270.0, 12.02), (168.0, 216.0, 12.02), (126.0, 270.0, 12.02), (138.0, 270.0, 12.02), (150.0, 270.0, 12.02), (162.0, 270.0, 12.02), (168.0, 228.0, 12.02), (168.0, 240.0, 12.02), (168.0, 252.0, 12.02), (168.0, 264.0, 12.02), (168.0, 270.0, 12.02), (78.0, 216.0, 6.019), (78.0, 240.0, 6.019), (78.0, 228.0, 6.019), (78.0, 204.0, 6.019), (24.0, 9.537e-07, 6.019), (36.0, 9.537e-07, 6.019), (30.0, 9.537e-07, 6.019), (42.0, -1.431e-05, 6.019), (42.0, 6.0, 6.019), (78.0, 192.0, 6.019), (66.0, 48.0, 6.019), (72.0, 36.0, 6.019), (78.0, 42.0, 6.019), (78.0, 36.0, 6.019), (84.0, 42.0, 6.019), (72.0, 90.0, 6.019), (72.0, 96.0, 6.019), (72.0, 138.0, 6.019), (90.0, 138.0, 6.019), (72.0, 180.0, 6.019), (36.0, 192.0, 6.019), (42.0, 12.0, 6.019), (36.0, 204.0, 6.019), (42.0, 18.0, 6.019), (36.0, 216.0, 6.019), (48.0, 228.0, 6.019), (36.0, 228.0, 6.019), (48.0, 240.0, 6.019), (36.0, 240.0, 6.019), (42.0, 240.0, 6.019), (78.0, 252.0, 6.019), (42.0, 24.0, 6.019), (78.0, 264.0, 6.019), (30.0, 42.0, 6.019), (42.0, 30.0, 6.019), (78.0, 270.0, 6.019), (24.0, 42.0, 6.019), (84.0, 270.0, 6.019), (6.0, 42.0, 6.019), (1.907e-06, 2.766e-06, 6.019), (1.907e-06, 30.0, 6.019), (1.907e-06, 24.0, 6.019), (1.907e-06, 6.0, 6.019), (1.907e-06, 12.0, 6.019), (1.907e-06, 18.0, 6.019), (-5.722e-06, 36.0, 6.019), (1.717e-05, 42.0, 6.019), (102.0, 114.0, 6.019), (114.0, 114.0, 6.019), (102.0, 240.0, 0.0), (102.0, 264.0, 0.0), (162.0, 204.0, 0.0), (138.0, 204.0, 0.0), (174.0, 216.0, 6.0), (174.0, 216.0, 12.02), (114.0, 276.0, 6.0), (114.0, 276.0, 12.02), (114.0, 216.0, 0.0), (114.0, 216.0, 6.019), (138.0, 192.0, 0.0), (126.0, 192.0, 0.0), (114.0, 192.0, 0.0), (102.0, 192.0, 0.0), (150.0, 192.0, 0.0), (162.0, 192.0, 0.0), (90.0, 264.0, 0.0), (84.0, 216.0, 0.0), (90.0, 240.0, 0.0), (84.0, 204.0, 0.0), (90.0, 216.0, 0.0), (90.0, 228.0, 0.0), (84.0, 228.0, 0.0), (84.0, 240.0, 0.0), (84.0, 252.0, 0.0), (90.0, 252.0, 0.0), (84.0, 264.0, 0.0), (114.0, 186.0, 0.0), (102.0, 186.0, 0.0), (126.0, 186.0, 0.0), (150.0, 186.0, 0.0), (162.0, 186.0, 0.0), (138.0, 186.0, 0.0), (138.0, 192.0, 6.0), (126.0, 192.0, 6.0), (114.0, 192.0, 6.0), (102.0, 192.0, 6.0), (150.0, 192.0, 6.0), (162.0, 192.0, 6.0), (90.0, 264.0, 6.0), (84.0, 216.0, 6.0), (90.0, 240.0, 6.0), (84.0, 204.0, 6.0), (90.0, 216.0, 6.0), (90.0, 228.0, 6.0), (84.0, 228.0, 6.0), (84.0, 240.0, 6.0), (84.0, 252.0, 6.0), (90.0, 252.0, 6.0), (84.0, 264.0, 6.0), (114.0, 186.0, 6.0), (102.0, 186.0, 6.0), (126.0, 186.0, 6.0), (150.0, 186.0, 6.0), (162.0, 186.0, 6.0), (138.0, 186.0, 6.0), (90.0, 204.0, 0.0), (90.0, 204.0, 6.0)], [], [(43, 41, 213, 215), (76, 39, 211, 248), (158, 160, 332, 330), (110, 108, 280, 282), (42, 47, 219, 214), (147, 149, 321, 319), (160, 109, 281, 332), (129, 127, 299, 301), (56, 57, 229, 228), (66, 73, 245, 238), (24, 15, 187, 196), (151, 152, 324, 323), (142, 46, 218, 314), (126, 123, 295, 298), (152, 150, 322, 324), (76, 248, 342, 170), (51, 58, 230, 223), (74, 61, 233, 246), (23, 27, 199, 195), (169, 161, 333, 341), (130, 128, 300, 302), (59, 52, 224, 231), (150, 56, 228, 322), (28, 26, 198, 200), (4, 157, 329, 176), (1, 4, 176, 173), (141, 60, 232, 313), (127, 107, 279, 299), (27, 29, 201, 199), (149, 151, 323, 321), (156, 5, 177, 328), (5, 2, 174, 177), (79, 86, 258, 251), (163, 168, 340, 335), (62, 63, 235, 234), (48, 132, 304, 220), (90, 70, 242, 262), (132, 126, 298, 304), (22, 30, 202, 194), (134, 14, 186, 306), (57, 124, 296, 229), (102, 99, 271, 274), (71, 171, 343, 243), (96, 92, 264, 268), (95, 96, 268, 267), (30, 32, 204, 202), (61, 75, 247, 233), (6, 0, 172, 178), (65, 64, 236, 237), (92, 91, 263, 264), (31, 28, 200, 203), (154, 146, 318, 326), (99, 95, 267, 271), (2, 7, 179, 174), (135, 136, 308, 307), (98, 97, 269, 270), (35, 34, 206, 207), (97, 94, 266, 269), (64, 37, 209, 236), (100, 98, 270, 272), (136, 134, 306, 308), (58, 148, 320, 230), (125, 59, 231, 297), (33, 31, 203, 205), (75, 72, 244, 247), (63, 66, 238, 235), (39, 21, 193, 211), (128, 129, 301, 300), (67, 65, 237, 239), (87, 100, 272, 259), (32, 36, 208, 204), (170, 342, 343, 171), (7, 9, 181, 179), (37, 35, 207, 209), (137, 135, 307, 309), (94, 141, 313, 266), (167, 164, 336, 339), (69, 67, 239, 241), (164, 163, 335, 336), (144, 131, 303, 316), (70, 68, 240, 242), (105, 102, 274, 277), (168, 169, 341, 340), (10, 8, 180, 182), (157, 154, 326, 329), (9, 11, 183, 181), (133, 17, 189, 305), (36, 71, 243, 208), (161, 54, 226, 333), (143, 145, 317, 315), (114, 115, 287, 286), (72, 74, 246, 244), (73, 62, 234, 245), (44, 143, 315, 216), (19, 138, 310, 191), (25, 24, 196, 197), (60, 77, 249, 232), (153, 155, 327, 325), (13, 12, 184, 185), (139, 38, 210, 311), (40, 3, 175, 212), (14, 1, 173, 186), (78, 79, 251, 250), (20, 18, 190, 192), (3, 162, 334, 175), (115, 116, 288, 287), (68, 80, 252, 240), (29, 20, 192, 201), (81, 69, 241, 253), (46, 43, 215, 218), (155, 158, 330, 327), (26, 25, 197, 198), (77, 82, 254, 249), (15, 13, 185, 187), (83, 78, 250, 255), (0, 133, 305, 172), (84, 85, 257, 256), (12, 137, 309, 184), (159, 156, 328, 331), (106, 105, 277, 278), (82, 84, 256, 254), (112, 114, 286, 284), (17, 16, 188, 189), (104, 106, 278, 276), (47, 49, 221, 219), (34, 33, 205, 206), (116, 117, 289, 288), (140, 142, 314, 312), (50, 48, 220, 222), (146, 144, 316, 318), (85, 87, 259, 257), (45, 42, 214, 217), (118, 113, 285, 290), (86, 83, 255, 258), (38, 10, 182, 210), (120, 119, 291, 292), (162, 165, 337, 334), (88, 89, 261, 260), (148, 53, 225, 320), (52, 50, 222, 224), (54, 93, 265, 226), (119, 118, 290, 291), (121, 120, 292, 293), (16, 19, 191, 188), (89, 81, 253, 261), (123, 125, 297, 295), (55, 44, 216, 227), (49, 45, 217, 221), (122, 121, 293, 294), (165, 166, 338, 337), (53, 51, 223, 225), (80, 90, 262, 252), (145, 147, 319, 317), (91, 88, 260, 263), (93, 159, 331, 265), (41, 140, 312, 213), (117, 122, 294, 289), (166, 167, 339, 338), (109, 111, 283, 281), (11, 55, 227, 183), (21, 22, 194, 193), (124, 153, 325, 296), (111, 110, 282, 283), (131, 130, 302, 303), (18, 23, 195, 190), (107, 40, 212, 279), (275, 344, 103), (108, 345, 280), (104, 276, 346), (101, 347, 273), (285, 113, 348, 349), (112, 284, 351, 350), (138, 139, 311, 310), (178, 180, 8, 6), (103, 352, 353, 275), (273, 353, 352, 101), (357, 372, 395, 380), (358, 354, 377, 381), (367, 362, 385, 390), (374, 375, 398, 397), (370, 368, 391, 393), (365, 366, 389, 388), (355, 356, 379, 378), (376, 374, 397, 399), (363, 400, 401, 386), (368, 367, 390, 391), (373, 355, 378, 396), (364, 365, 388, 387), (360, 370, 393, 383), (356, 357, 380, 379), (375, 359, 382, 398), (372, 371, 394, 395), (366, 361, 384, 389), (359, 358, 381, 382), (369, 360, 383, 392), (362, 369, 392, 385), (371, 373, 396, 394), (354, 376, 399, 377), (361, 363, 386, 384), (364, 387, 401, 400)])
_uv = me_plane_002.uv_layers.new(name='UVMap')
_uv.uv.foreach_set('vector', [0.9286, 0.9281, 0.9286, 0.9281, 0.9286, 0.9281, 0.9286, 0.9281, 0.9286, 0.9281, 0.9286, 0.9281, 0.9286, 0.9281, 0.9286, 0.9281, 0.9286, 0.9281, 0.9286, 0.9281, 0.9286, 0.9281, 0.9286, 0.9281, 0.9286, 0.9281, 0.9286, 0.9281, 0.9286, 0.9281, 0.9286, 0.9281, 0.9286, 0.9281, 0.9286, 0.9281, 0.9286, 0.9281, 0.9286, 0.9281, 0.9286, 0.9281, 0.9286, 0.9281, 0.9286, 0.9281, 0.9286, 0.9281, 0.9286, 0.9281, 0.9286, 0.9281, 0.9286, 0.9281, 0.9286, 0.9281, 0.9286, 0.9281, 0.9286, 0.9281, 0.9286, 0.9281, 0.9286, 0.9281, 0.9286, 0.9281, 0.9286, 0.9281, 0.9286, 0.9281, 0.9286, 0.9281, 0.9286, 0.9281, 0.9286, 0.9281, 0.9286, 0.9281, 0.9286, 0.9281, 0.9286, 0.9281, 0.9286, 0.9281, 0.9286, 0.9281, 0.9286, 0.9281, 0.9286, 0.9281, 0.9286, 0.9281, 0.9286, 0.9281, 0.9286, 0.9281, 0.9286, 0.9281, 0.9286, 0.9281, 0.9286, 0.9281, 0.9286, 0.9281, 0.9286, 0.9281, 0.9286, 0.9281, 0.9286, 0.9281, 0.9286, 0.9281, 0.9286, 0.9281, 0.9286, 0.9281, 0.9286, 0.9281, 0.9286, 0.9281, 0.9286, 0.9281, 0.9286, 0.9281, 0.9286, 0.9281, 0.9286, 0.9281, 0.9286, 0.9281, 0.9286, 0.9281, 0.9286, 0.9281, 0.9286, 0.9281, 0.9286, 0.9281, 0.9286, 0.9281, 0.9286, 0.9281, 0.9286, 0.9281, 0.9286, 0.9281, 0.9286, 0.9281, 0.9286, 0.9281, 0.9286, 0.9281, 0.9286, 0.9281, 0.9286, 0.9281, 0.9286, 0.9281, 0.9286, 0.9281, 0.9286, 0.9281, 0.9286, 0.9281, 0.9286, 0.9281, 0.9286, 0.9281, 0.9286, 0.9281, 0.9286, 0.9281, 0.9286, 0.9281, 0.9286, 0.9281, 0.9286, 0.9281, 0.9286, 0.9281, 0.9286, 0.9281, 0.9286, 0.9281, 0.9286, 0.9281, 0.9286, 0.9281, 0.9286, 0.9281, 0.9286, 0.9281, 0.9286, 0.9281, 0.9286, 0.9281, 0.9286, 0.9281, 0.9286, 0.9281, 0.9286, 0.9281, 0.9286, 0.9281, 0.9286, 0.9281, 0.9286, 0.9281, 0.9286, 0.9281, 0.9286, 0.9281, 0.9286, 0.9281, 0.9286, 0.9281, 0.9286, 0.9281, 0.9286, 0.9281, 0.9286, 0.9281, 0.9286, 0.9281, 0.9286, 0.9281, 0.9286, 0.9281, 0.9286, 0.9281, 0.9286, 0.9281, 0.9286, 0.9281, 0.9286, 0.9281, 0.9286, 0.9281, 0.9286, 0.9281, 0.9286, 0.9281, 0.9286, 0.9281, 0.9286, 0.9281, 0.9286, 0.9281, 0.9286, 0.9281, 0.9286, 0.9281, 0.9286, 0.9281, 0.9286, 0.9281, 0.9286, 0.9281, 0.9286, 0.9281, 0.9286, 0.9281, 0.9286, 0.9281, 0.9286, 0.9281, 0.9286, 0.9281, 0.9286, 0.9281, 0.9286, 0.9281, 0.9286, 0.9281, 0.9286, 0.9281, 0.9286, 0.9281, 0.9286, 0.9281, 0.9286, 0.9281, 0.9286, 0.9281, 0.9286, 0.9281, 0.9286, 0.9281, 0.9286, 0.9281, 0.9286, 0.9281, 0.9286, 0.9281, 0.9286, 0.9281, 0.9286, 0.9281, 0.9286, 0.9281, 0.9286, 0.9281, 0.9286, 0.9281, 0.9286, 0.9281, 0.9286, 0.9281, 0.9286, 0.9281, 0.9286, 0.9281, 0.9286, 0.9281, 0.9286, 0.9281, 0.9286, 0.9281, 0.9286, 0.9281, 0.9286, 0.9281, 0.9286, 0.9281, 0.9286, 0.9281, 0.9286, 0.9281, 0.9286, 0.9281, 0.9286, 0.9281, 0.9286, 0.9281, 0.9286, 0.9281, 0.9286, 0.9281, 0.9286, 0.9281, 0.9286, 0.9281, 0.9286, 0.9281, 0.9286, 0.9281, 0.9286, 0.9281, 0.9286, 0.9281, 0.9286, 0.9281, 0.9286, 0.9281, 0.9286, 0.9281, 0.9286, 0.9281, 0.9286, 0.9281, 0.9286, 0.9281, 0.9286, 0.9281, 0.9286, 0.9281, 0.9286, 0.9281, 0.9286, 0.9281, 0.9286, 0.9281, 0.9286, 0.9281, 0.9286, 0.9281, 0.9286, 0.9281, 0.9286, 0.9281, 0.9286, 0.9281, 0.9286, 0.9281, 0.9286, 0.9281, 0.9286, 0.9281, 0.9286, 0.9281, 0.9286, 0.9281, 0.9286, 0.9281, 0.9286, 0.9281, 0.9286, 0.9281, 0.9286, 0.9281, 0.9286, 0.9281, 0.9286, 0.9281, 0.9286, 0.9281, 0.9286, 0.9281, 0.9286, 0.9281, 0.9286, 0.9281, 0.9286, 0.9281, 0.9286, 0.9281, 0.9286, 0.9281, 0.9286, 0.9281, 0.9286, 0.9281, 0.9286, 0.9281, 0.9286, 0.9281, 0.9286, 0.9281, 0.9286, 0.9281, 0.9286, 0.9281, 0.9286, 0.9281, 0.9286, 0.9281, 0.9286, 0.9281, 0.9286, 0.9281, 0.9286, 0.9281, 0.9286, 0.9281, 0.9286, 0.9281, 0.9286, 0.9281, 0.9286, 0.9281, 0.9286, 0.9281, 0.9286, 0.9281, 0.9286, 0.9281, 0.9286, 0.9281, 0.9286, 0.9281, 0.9286, 0.9281, 0.9286, 0.9281, 0.9286, 0.9281, 0.9286, 0.9281, 0.9286, 0.9281, 0.9286, 0.9281, 0.9286, 0.9281, 0.9286, 0.9281, 0.9286, 0.9281, 0.9286, 0.9281, 0.9286, 0.9281, 0.9286, 0.9281, 0.9286, 0.9281, 0.9286, 0.9281, 0.9286, 0.9281, 0.9286, 0.9281, 0.9286, 0.9281, 0.9286, 0.9281, 0.9286, 0.9281, 0.9286, 0.9281, 0.9286, 0.9281, 0.9286, 0.9281, 0.9286, 0.9281, 0.9286, 0.9281, 0.9286, 0.9281, 0.9286, 0.9281, 0.9286, 0.9281, 0.9286, 0.9281, 0.9286, 0.9281, 0.9286, 0.9281, 0.9286, 0.9281, 0.9286, 0.9281, 0.9286, 0.9281, 0.9286, 0.9281, 0.9286, 0.9281, 0.9286, 0.9281, 0.9286, 0.9281, 0.9286, 0.9281, 0.9286, 0.9281, 0.9286, 0.9281, 0.9286, 0.9281, 0.9286, 0.9281, 0.9286, 0.9281, 0.9286, 0.9281, 0.9286, 0.9281, 0.9286, 0.9281, 0.9286, 0.9281, 0.9286, 0.9281, 0.9286, 0.9281, 0.9286, 0.9281, 0.9286, 0.9281, 0.9286, 0.9281, 0.9286, 0.9281, 0.9286, 0.9281, 0.9286, 0.9281, 0.9286, 0.9281, 0.9286, 0.9281, 0.9286, 0.9281, 0.9286, 0.9281, 0.9286, 0.9281, 0.9286, 0.9281, 0.9286, 0.9281, 0.9286, 0.9281, 0.9286, 0.9281, 0.9286, 0.9281, 0.9286, 0.9281, 0.9286, 0.9281, 0.9286, 0.9281, 0.9286, 0.9281, 0.9286, 0.9281, 0.9286, 0.9281, 0.9286, 0.9281, 0.9286, 0.9281, 0.9286, 0.9281, 0.9286, 0.9281, 0.9286, 0.9281, 0.9286, 0.9281, 0.9286, 0.9281, 0.9286, 0.9281, 0.9286, 0.9281, 0.9286, 0.9281, 0.9286, 0.9281, 0.9286, 0.9281, 0.9286, 0.9281, 0.9286, 0.9281, 0.9286, 0.9281, 0.9286, 0.9281, 0.9286, 0.9281, 0.9286, 0.9281, 0.9286, 0.9281, 0.9286, 0.9281, 0.9286, 0.9281, 0.9286, 0.9281, 0.9286, 0.9281, 0.9286, 0.9281, 0.9286, 0.9281, 0.9286, 0.9281, 0.9286, 0.9281, 0.9286, 0.9281, 0.9286, 0.9281, 0.9286, 0.9281, 0.9286, 0.9281, 0.9286, 0.9281, 0.9286, 0.9281, 0.9286, 0.9281, 0.9286, 0.9281, 0.9286, 0.9281, 0.9286, 0.9281, 0.9286, 0.9281, 0.9286, 0.9281, 0.9286, 0.9281, 0.9286, 0.9281, 0.9286, 0.9281, 0.9286, 0.9281, 0.9286, 0.9281, 0.9286, 0.9281, 0.9286, 0.9281, 0.9286, 0.9281, 0.9286, 0.9281, 0.9286, 0.9281, 0.9286, 0.9281, 0.9286, 0.9281, 0.9286, 0.9281, 0.9286, 0.9281, 0.9286, 0.9281, 0.9286, 0.9281, 0.9286, 0.9281, 0.9286, 0.9281, 0.9286, 0.9281, 0.9286, 0.9281, 0.9286, 0.9281, 0.9286, 0.9281, 0.9286, 0.9281, 0.9286, 0.9281, 0.9286, 0.9281, 0.9286, 0.9281, 0.9286, 0.9281, 0.9286, 0.9281, 0.9286, 0.9281, 0.9286, 0.9281, 0.9286, 0.9281, 0.9286, 0.9281, 0.9286, 0.9281, 0.9286, 0.9281, 0.9286, 0.9281, 0.9286, 0.9281, 0.9286, 0.9281, 0.9286, 0.9281, 0.9286, 0.9281, 0.9286, 0.9281, 0.9286, 0.9281, 0.9286, 0.9281, 0.9286, 0.9281, 0.9286, 0.9281, 0.9286, 0.9281, 0.9286, 0.9281, 0.9286, 0.9281, 0.9286, 0.9281, 0.9286, 0.9281, 0.9286, 0.9281, 0.9286, 0.9281, 0.9286, 0.9281, 0.9286, 0.9281, 0.9286, 0.9281, 0.9286, 0.9281, 0.9286, 0.9281, 0.9286, 0.9281, 0.9286, 0.9281, 0.9286, 0.9281, 0.9286, 0.9281, 0.9286, 0.9281, 0.9286, 0.9281, 0.9286, 0.9281, 0.9286, 0.9281, 0.9286, 0.9281, 0.9286, 0.9281, 0.9286, 0.9281, 0.9286, 0.9281, 0.9286, 0.9281, 0.9286, 0.9281, 0.9286, 0.9281, 0.9286, 0.9281, 0.9286, 0.9281, 0.9286, 0.9281, 0.9286, 0.9281, 0.9286, 0.9281, 0.9286, 0.9281, 0.9286, 0.9281, 0.9286, 0.9281, 0.9286, 0.9281, 0.9286, 0.9281, 0.9286, 0.9281, 0.9286, 0.9281, 0.9286, 0.9281, 0.9286, 0.9281, 0.9286, 0.9281, 0.9286, 0.9281, 0.9286, 0.9281, 0.9286, 0.9281, 0.9286, 0.9281, 0.9286, 0.9281, 0.9286, 0.9281, 0.9286, 0.9281, 0.9286, 0.9281, 0.9286, 0.9281, 0.9286, 0.9281, 0.9286, 0.9281, 0.9286, 0.9281, 0.9286, 0.9281, 0.9286, 0.9281, 0.9286, 0.9281, 0.9286, 0.9281, 0.9286, 0.9281, 0.9286, 0.9281, 0.9286, 0.9281, 0.9286, 0.9281, 0.9286, 0.9281, 0.9286, 0.9281, 0.9286, 0.9281, 0.9286, 0.9281, 0.9286, 0.9281, 0.9286, 0.9281, 0.9286, 0.9281, 0.9286, 0.9281, 0.9286, 0.9281, 0.9286, 0.9281, 0.9286, 0.9281, 0.9286, 0.9281, 0.9286, 0.9281, 0.9286, 0.9281, 0.9286, 0.9281, 0.9286, 0.9281, 0.9286, 0.9281, 0.9286, 0.9281, 0.9286, 0.9281, 0.9286, 0.9281, 0.9286, 0.9281, 0.9286, 0.9281, 0.9286, 0.9281, 0.9286, 0.9281, 0.9286, 0.9281, 0.9286, 0.9281, 0.9286, 0.9281, 0.9286, 0.9281, 0.9286, 0.9281, 0.9286, 0.9281, 0.9286, 0.9281, 0.9286, 0.9281, 0.9286, 0.9281, 0.9286, 0.9281, 0.9286, 0.9281, 0.9286, 0.9281, 0.9286, 0.9281, 0.9286, 0.9281, 0.9286, 0.9281, 0.9286, 0.9281, 0.9286, 0.9281, 0.9286, 0.9281, 0.9286, 0.9281, 0.9286, 0.9281, 0.9286, 0.9281, 0.9286, 0.9281, 0.9286, 0.9281, 0.9286, 0.9281, 0.9286, 0.9281, 0.9286, 0.9281, 0.9286, 0.9281, 0.9286, 0.9281, 0.9286, 0.9281, 0.9286, 0.9281, 0.9286, 0.9281, 0.9286, 0.9281, 0.9286, 0.9281, 0.9286, 0.9281, 0.9286, 0.9281, 0.9286, 0.9281, 0.9286, 0.9281, 0.9286, 0.9281, 0.9286, 0.9281, 0.9286, 0.9281, 0.9286, 0.9281, 0.9286, 0.9281, 0.9286, 0.9281, 0.9286, 0.9281, 0.9286, 0.9281, 0.9286, 0.9281, 0.9286, 0.9281, 0.9286, 0.9281, 0.9286, 0.9281, 0.9286, 0.9281, 0.9286, 0.9281, 0.9286, 0.9281, 0.9286, 0.9281, 0.9286, 0.9281, 0.9286, 0.9281, 0.9286, 0.9281, 0.9286, 0.9281, 0.9286, 0.9281, 0.9286, 0.9281, 0.9286, 0.9281, 0.9286, 0.9281, 0.9286, 0.9281, 0.9286, 0.9281, 0.9286, 0.9281, 0.9286, 0.9281, 0.9286, 0.9281, 0.9286, 0.9281, 0.9286, 0.9281, 0.9286, 0.9281, 0.9286, 0.9281, 0.9286, 0.9281, 0.9286, 0.9281, 0.9286, 0.9281, 0.9286, 0.9281, 0.9286, 0.9281, 0.9286, 0.9281, 0.9286, 0.9281, 0.9286, 0.9281, 0.9286, 0.9281, 0.9286, 0.9281, 0.9286, 0.9281, 0.9286, 0.9281, 0.9286, 0.9281, 0.9286, 0.9281, 0.9286, 0.9281, 0.9286, 0.9281, 0.9286, 0.9281, 0.9286, 0.9281, 0.9286, 0.9281, 0.9286, 0.9281, 0.9286, 0.9281, 0.9286, 0.9281, 0.9286, 0.9281, 0.9286, 0.9281, 0.9286, 0.9281, 0.9286, 0.9281, 0.9286, 0.9281, 0.9286, 0.9281, 0.9286, 0.9281, 0.9286, 0.9281, 0.9286, 0.9281, 0.9286, 0.9281, 0.9286, 0.9281, 0.9286, 0.9281, 0.9286, 0.9281, 0.9286, 0.9281, 0.9286, 0.9281, 0.9286, 0.9281, 0.9286, 0.9281, 0.9286, 0.9281, 0.9286, 0.9281, 0.9286, 0.9281, 0.9286, 0.9281, 0.9286, 0.9281, 0.9286, 0.9281, 0.9286, 0.9281, 0.9286, 0.9281, 0.9286, 0.9281, 0.9286, 0.9281, 0.9286, 0.9281, 0.9286, 0.9281, 0.9286, 0.9281, 0.9286, 0.9281, 0.9286, 0.9281, 0.9286, 0.9281, 0.9286, 0.9281, 0.9286, 0.9281, 0.9286, 0.9281, 0.9286, 0.9281, 0.9286, 0.9281, 0.9286, 0.9281, 0.9286, 0.9281, 0.9286, 0.9281, 0.9286, 0.9281, 0.9286, 0.9281, 0.9286, 0.9281, 0.9286, 0.9281, 0.9286, 0.9281, 0.9286, 0.9281, 0.9286, 0.9281, 0.9286, 0.9281, 0.9286, 0.9281, 0.9286, 0.9281, 0.9286, 0.9281, 0.9286, 0.9281, 0.9286, 0.9281, 0.9286, 0.9281, 0.9286, 0.9281, 0.9286, 0.9281, 0.9286, 0.9281, 0.9286, 0.9281, 0.9286, 0.9281, 0.9286, 0.9281, 0.9286, 0.9281, 0.9286, 0.9281, 0.9286, 0.9281, 0.9286, 0.9281, 0.9286, 0.9281, 0.9286, 0.9281, 0.9286, 0.9281, 0.9286, 0.9281, 0.9286, 0.9281, 0.9286, 0.9281, 0.9286, 0.9281, 0.9286, 0.9281, 0.9286, 0.9281, 0.9286, 0.9281, 0.9286, 0.9281, 0.9286, 0.9281, 0.9286, 0.9281, 0.9286, 0.9281, 0.9286, 0.9281, 0.9286, 0.9281, 0.9286, 0.9281, 0.9286, 0.9281, 0.9286, 0.9281, 0.9286, 0.9281, 0.9286, 0.9281, 0.9286, 0.9281, 0.9286, 0.9281, 0.9286, 0.9281, 0.9286, 0.9281, 0.9286, 0.9281, 0.9286, 0.9281, 0.9286, 0.9281, 0.9286, 0.9281, 0.9286, 0.9281, 0.9286, 0.9281, 0.9286, 0.9281, 0.9286, 0.9281, 0.9286, 0.9281, 0.9286, 0.9281, 0.9286, 0.9281, 0.9286, 0.9281, 0.9286, 0.9281, 0.9286, 0.9281, 0.9286, 0.9281, 0.9286, 0.9281, 0.9286, 0.9281, 0.9286, 0.9281, 0.9286, 0.9281, 0.9286, 0.9281, 0.9286, 0.9281, 0.9286, 0.9281, 0.9286, 0.9281, 0.9286, 0.9281, 0.9286, 0.9281, 0.9286, 0.9281, 0.9286, 0.9281, 0.9286, 0.9281, 0.9286, 0.9281, 0.9286, 0.9281, 0.9286, 0.9281, 0.9286, 0.9281, 0.9286, 0.9281, 0.9286, 0.9281, 0.9286, 0.9281, 0.9286, 0.9281, 0.9286, 0.9281, 0.9286, 0.9281, 0.9286, 0.9281, 0.9286, 0.9281, 0.9286, 0.9281, 0.9286, 0.9281, 0.9286, 0.9281, 0.9286, 0.9281, 0.9286, 0.9281, 0.9286, 0.9281, 0.9286, 0.9281, 0.9286, 0.9281, 0.9286, 0.9281, 0.9286, 0.9281, 0.9286, 0.9281, 0.9286, 0.9281, 0.9286, 0.9281, 0.9286, 0.9281, 0.9286, 0.9281, 0.9286, 0.9281, 0.9286, 0.9281, 0.9286, 0.9281, 0.9286, 0.9281, 0.9286, 0.9281, 0.9286, 0.9281, 0.9286, 0.9281, 0.9286, 0.9281, 0.9286, 0.9281, 0.9286, 0.9281, 0.9286, 0.9281, 0.9286, 0.9281, 0.9286, 0.9281, 0.9286, 0.9281, 0.9286, 0.9281, 0.9286, 0.9281, 0.9286, 0.9281, 0.9286, 0.9281, 0.9286, 0.9281, 0.9286, 0.9281, 0.9286, 0.9281, 0.9286, 0.9281, 0.9286, 0.9281, 0.9286, 0.9281, 0.9286, 0.9281, 0.9286, 0.9281, 0.9286, 0.9281, 0.9286, 0.9281, 0.9286, 0.9281, 0.9286, 0.9281, 0.9286, 0.9281, 0.9286, 0.9281, 0.9286, 0.9281, 0.9286, 0.9281, 0.9286, 0.9281, 0.9286, 0.9281, 0.9286, 0.9281, 0.9286, 0.9281, 0.9286, 0.9281, 0.9286, 0.9281, 0.9286, 0.9281, 0.9286, 0.9281, 0.9286, 0.9281, 0.9286, 0.9281, 0.9286, 0.9281, 0.9286, 0.9281, 0.9286, 0.9281, 0.9286, 0.9281, 0.9286, 0.9281, 0.9286, 0.9281, 0.9286, 0.9281, 0.9286, 0.9281, 0.9286, 0.9281, 0.9286, 0.9281, 0.9286, 0.9281, 0.9286, 0.9281, 0.9286, 0.9281, 0.9286, 0.9281, 0.9286, 0.9281, 0.9286, 0.9281, 0.9286, 0.9281, 0.9286, 0.9281, 0.9286, 0.9281, 0.9286, 0.9281, 0.9286, 0.9281, 0.9286, 0.9281, 0.9286, 0.9281, 0.9286, 0.9281, 0.9286, 0.9281, 0.9286, 0.9281, 0.9286, 0.9281, 0.9286, 0.9281, 0.9286, 0.9281, 0.9286, 0.9281, 0.9286, 0.9281, 0.9286, 0.9281, 0.9286, 0.9281, 0.9286, 0.9281, 0.9286, 0.9281, 0.9286, 0.9281, 0.9286, 0.9281, 0.9286, 0.9281, 0.9286, 0.9281, 0.9286, 0.9281, 0.9286, 0.9281, 0.9286, 0.9281, 0.9286, 0.9281, 0.9286, 0.9281, 0.9286, 0.9281])
me_plane_002.use_remesh_preserve_volume = False
me_plane_002.use_remesh_preserve_attributes = False
me_plane_002.use_mirror_vertex_groups = False
me_plane_002.update()
me_plane_001 = bpy.data.meshes.new('Plane.001')
me_plane_001.from_pydata([], [], [])
_uv = me_plane_001.uv_layers.new(name='UVMap')
_uv.uv.foreach_set('vector', [])
me_plane_001.use_remesh_preserve_volume = False
me_plane_001.use_remesh_preserve_attributes = False
me_plane_001.use_mirror_vertex_groups = False
me_plane_001.update()
me_plane_003 = bpy.data.meshes.new('Plane.003')
me_plane_003.from_pydata([(48.0, 48.0, 6.019), (48.0, 36.0, 6.019), (36.0, 48.0, 6.019), (48.0, 90.0, 6.019), (36.0, 90.0, 6.019), (48.0, 96.0, 6.019), (36.0, 96.0, 6.019), (48.0, 126.0, 6.019), (36.0, 126.0, 6.019), (84.0, 48.0, 6.019), (90.0, 48.0, 6.019), (66.0, 36.0, 6.019), (102.0, 48.0, 6.019), (72.0, 54.0, 6.019), (66.0, 54.0, 6.019), (90.0, 60.0, 6.019), (72.0, 60.0, 6.019), (90.0, 90.0, 6.019), (90.0, 96.0, 6.019), (102.0, 96.0, 6.019), (102.0, 60.0, 6.019), (102.0, 84.0, 6.019), (102.0, 90.0, 6.019), (114.0, 96.0, 6.019), (138.0, 96.0, 6.019), (150.0, 90.0, 6.019), (150.0, 96.0, 6.019), (138.0, 114.0, 6.019), (150.0, 114.0, 6.019), (72.0, 126.0, 6.019), (90.0, 126.0, 6.019), (48.0, 138.0, 6.019), (48.0, 192.0, 6.019), (48.0, 180.0, 6.019), (36.0, 180.0, 6.019), (48.0, 204.0, 6.019), (60.0, 180.0, 6.019), (60.0, 192.0, 6.019), (72.0, 192.0, 6.019), (60.0, 204.0, 6.019), (72.0, 204.0, 6.019), (60.0, 216.0, 6.019), (72.0, 216.0, 6.019), (48.0, 216.0, 6.019), (36.0, 138.0, 6.019), (60.0, 240.0, 6.019), (60.0, 228.0, 6.019), (72.0, 228.0, 6.019), (102.0, 138.0, 6.019), (114.0, 138.0, 6.019), (138.0, 126.0, 6.019), (150.0, 126.0, 6.019), (162.0, 126.0, 6.019), (150.0, 138.0, 6.019), (162.0, 138.0, 6.019), (150.0, 150.0, 6.019), (162.0, 150.0, 6.019), (138.0, 150.0, 6.019), (126.0, 114.0, 6.019), (126.0, 126.0, 6.019), (138.0, 138.0, 6.019), (126.0, 138.0, 6.019), (114.0, 126.0, 6.019), (102.0, 126.0, 6.019), (102.0, 150.0, 6.019), (114.0, 150.0, 6.019), (126.0, 150.0, 6.019), (150.0, 162.0, 6.019), (162.0, 162.0, 6.019), (102.0, 162.0, 6.019), (114.0, 162.0, 6.019), (102.0, 174.0, 6.019), (114.0, 174.0, 6.019), (126.0, 162.0, 6.019), (126.0, 174.0, 6.019), (150.0, 174.0, 6.019), (162.0, 174.0, 6.019), (138.0, 162.0, 6.019), (138.0, 174.0, 6.019), (138.0, 180.0, 6.019), (90.0, 180.0, 6.019), (162.0, 180.0, 6.019), (150.0, 180.0, 6.019), (102.0, 180.0, 6.019), (114.0, 180.0, 6.019), (168.0, 180.0, 6.019), (126.0, 180.0, 6.019), (168.0, 192.0, 6.019), (168.0, 204.0, 6.019), (168.0, 216.0, 6.019), (78.0, 216.0, 6.019), (78.0, 240.0, 6.019), (78.0, 228.0, 6.019), (78.0, 204.0, 6.019), (78.0, 192.0, 6.019), (66.0, 48.0, 6.019), (72.0, 36.0, 6.019), (78.0, 42.0, 6.019), (78.0, 36.0, 6.019), (84.0, 42.0, 6.019), (72.0, 90.0, 6.019), (72.0, 96.0, 6.019), (72.0, 138.0, 6.019), (90.0, 138.0, 6.019), (72.0, 180.0, 6.019), (36.0, 192.0, 6.019), (36.0, 204.0, 6.019), (36.0, 216.0, 6.019), (48.0, 228.0, 6.019), (36.0, 228.0, 6.019), (48.0, 240.0, 6.019), (36.0, 240.0, 6.019), (42.0, 240.0, 6.019), (78.0, 252.0, 6.019), (78.0, 264.0, 6.019), (102.0, 114.0, 6.019), (114.0, 114.0, 6.019), (84.0, 36.0, 6.019), (78.0, 36.0, 6.019), (84.0, 42.0, 6.019), (90.0, 42.0, 6.019), (102.0, 42.0, 6.019), (114.0, 42.0, 6.019), (84.0, 36.0, 6.019), (90.0, 36.0, 6.019), (102.0, 36.0, 6.019), (114.0, 36.0, 6.019), (72.0, 240.0, 6.019), (72.0, 252.0, 6.019), (72.0, 264.0, 6.019), (72.0, 270.0, 6.019), (168.0, 174.0, 6.019), (174.0, 192.0, 6.019), (174.0, 204.0, 6.019), (174.0, 216.0, 6.019), (174.0, 174.0, 6.019), (174.0, 180.0, 6.019), (60.0, 252.0, 6.019), (48.0, 252.0, 6.019), (36.0, 252.0, 6.019), (42.0, 252.0, 6.019), (84.0, 30.0, 6.019), (78.0, 30.0, 6.019), (48.0, 30.0, 6.019), (66.0, 30.0, 6.019), (72.0, 30.0, 6.019), (78.0, 30.0, 6.019), (30.0, 48.0, 6.019), (30.0, 90.0, 6.019), (30.0, 96.0, 6.019), (30.0, 126.0, 6.019), (30.0, 180.0, 6.019), (30.0, 138.0, 6.019), (30.0, 192.0, 6.019), (30.0, 204.0, 6.019), (30.0, 216.0, 6.019), (30.0, 228.0, 6.019), (30.0, 240.0, 6.019), (30.0, 252.0, 6.019), (162.0, 90.0, 6.019), (162.0, 114.0, 6.019), (168.0, 114.0, 6.019), (168.0, 126.0, 6.019), (168.0, 138.0, 6.019), (168.0, 150.0, 6.019), (168.0, 162.0, 6.019), (90.0, 270.0, 6.019), (114.0, 270.0, 6.019), (102.0, 270.0, 6.019), (78.0, 270.0, 6.019), (84.0, 270.0, 6.019), (90.0, 276.0, 6.019), (114.0, 276.0, 6.019), (102.0, 276.0, 6.019), (78.0, 276.0, 6.019), (84.0, 276.0, 6.019), (72.0, 276.0, 6.019), (114.0, 48.0, 6.019), (114.0, 54.0, 6.019), (114.0, 60.0, 6.019), (120.0, 48.0, 6.019), (120.0, 54.0, 6.019), (120.0, 60.0, 6.019), (120.0, 42.0, 6.019), (120.0, 36.0, 6.019), (114.0, 78.0, 6.019), (120.0, 78.0, 6.019), (114.0, 84.0, 6.019), (120.0, 84.0, 6.019), (150.0, 78.0, 6.019), (150.0, 84.0, 6.019), (162.0, 78.0, 6.019), (162.0, 84.0, 6.019), (162.0, 96.0, 6.019), (168.0, 96.0, 6.019), (138.0, 192.0, 6.0), (126.0, 192.0, 6.0), (114.0, 192.0, 6.0), (102.0, 192.0, 6.0), (150.0, 192.0, 6.0), (162.0, 192.0, 6.0), (90.0, 264.0, 6.0), (84.0, 216.0, 6.0), (90.0, 240.0, 6.0), (90.0, 204.0, 6.0), (84.0, 204.0, 6.0), (90.0, 216.0, 6.0), (90.0, 228.0, 6.0), (84.0, 228.0, 6.0), (84.0, 240.0, 6.0), (84.0, 252.0, 6.0), (90.0, 252.0, 6.0), (84.0, 264.0, 6.0), (114.0, 186.0, 6.0), (102.0, 186.0, 6.0), (126.0, 186.0, 6.0), (150.0, 186.0, 6.0), (162.0, 186.0, 6.0), (138.0, 186.0, 6.0)], [], [(61, 49, 62, 59), (66, 73, 70, 65), (55, 67, 77, 57), (51, 53, 60, 50), (20, 21, 22, 17, 15), (0, 95, 14, 13, 16, 100, 3), (5, 101, 29, 7), (33, 31, 102, 104, 36), (39, 35, 32, 37), (46, 108, 43, 41), (38, 94, 93, 90, 92, 47, 42, 40), (64, 69, 71, 72, 74, 86, 84, 83, 80, 103, 48), (19, 23, 24, 27, 58, 116, 115, 63, 30, 18), (75, 82, 79, 78), (76, 81, 82, 75), (99, 97, 118, 117), (177, 12, 121, 122), (12, 10, 120, 121), (10, 9, 119, 120), (122, 121, 125, 126), (121, 120, 124, 125), (120, 119, 123, 124), (91, 113, 128, 127), (114, 169, 130, 129), (113, 114, 129, 128), (81, 76, 131, 85), (88, 87, 132, 133), (87, 85, 136, 132), (89, 88, 133, 134), (85, 131, 135, 136), (111, 112, 140, 139), (110, 45, 137, 138), (45, 127, 128, 137), (112, 110, 138, 140), (117, 118, 142, 141), (98, 96, 145, 146), (96, 11, 144, 145), (11, 1, 143, 144), (6, 8, 150, 149), (2, 4, 148, 147), (106, 107, 155, 154), (105, 106, 154, 153), (109, 111, 157, 156), (44, 34, 151, 152), (4, 6, 149, 148), (107, 109, 156, 155), (34, 105, 153, 151), (8, 44, 152, 150), (111, 139, 158, 157), (25, 190, 192, 159), (28, 26, 193, 160), (26, 25, 159, 193), (56, 54, 163, 164), (52, 160, 161, 162), (76, 68, 165, 131), (54, 52, 162, 163), (68, 56, 164, 165), (168, 167, 172, 173), (169, 170, 175, 174), (166, 168, 173, 171), (170, 166, 171, 175), (169, 174, 176, 130), (179, 178, 181, 182), (178, 177, 180, 181), (122, 126, 184, 183), (177, 122, 183, 180), (179, 182, 186, 185), (185, 186, 188, 187), (188, 186, 189, 190), (190, 189, 191, 192), (101, 5, 3, 100), (161, 160, 193, 194), (199, 195, 218, 216), (200, 199, 216, 217), (196, 197, 213, 215), (214, 213, 197, 198), (204, 206, 202, 205), (208, 202, 206, 207), (209, 203, 211, 210), (210, 211, 201, 212)])
_uv = me_plane_003.uv_layers.new(name='UVMap')
_uv.uv.foreach_set('vector', [0.9286, 0.9281, 0.9286, 0.9281, 0.9286, 0.9281, 0.9286, 0.9281, 0.9286, 0.9281, 0.9286, 0.9281, 0.9286, 0.9281, 0.9286, 0.9281, 0.9286, 0.9281, 0.9286, 0.9281, 0.9286, 0.9281, 0.9286, 0.9281, 0.9286, 0.9281, 0.9286, 0.9281, 0.9286, 0.9281, 0.9286, 0.9281, 0.9286, 0.9281, 0.9286, 0.9281, 0.9286, 0.9281, 0.9286, 0.9281, 0.9286, 0.9281, 0.9286, 0.9281, 0.9286, 0.9281, 0.9286, 0.9281, 0.9286, 0.9281, 0.9286, 0.9281, 0.9286, 0.9281, 0.9286, 0.9281, 0.9286, 0.9281, 0.9286, 0.9281, 0.9286, 0.9281, 0.9286, 0.9281, 0.9286, 0.9281, 0.9286, 0.9281, 0.9286, 0.9281, 0.9286, 0.9281, 0.9286, 0.9281, 0.9286, 0.9281, 0.9286, 0.9281, 0.9286, 0.9281, 0.9286, 0.9281, 0.9286, 0.9281, 0.9286, 0.9281, 0.9286, 0.9281, 0.9286, 0.9281, 0.9286, 0.9281, 0.9286, 0.9281, 0.9286, 0.9281, 0.9286, 0.9281, 0.9286, 0.9281, 0.9286, 0.9281, 0.9286, 0.9281, 0.9286, 0.9281, 0.9286, 0.9281, 0.9286, 0.9281, 0.9286, 0.9281, 0.9286, 0.9281, 0.9286, 0.9281, 0.9286, 0.9281, 0.9286, 0.9281, 0.9286, 0.9281, 0.9286, 0.9281, 0.9286, 0.9281, 0.9286, 0.9281, 0.9286, 0.9281, 0.9286, 0.9281, 0.9286, 0.9281, 0.9286, 0.9281, 0.9286, 0.9281, 0.9286, 0.9281, 0.9286, 0.9281, 0.9286, 0.9281, 0.9286, 0.9281, 0.9286, 0.9281, 0.9286, 0.9281, 0.9286, 0.9281, 0.9286, 0.9281, 0.9286, 0.9281, 0.9286, 0.9281, 0.9286, 0.9281, 0.9286, 0.9281, 0.9286, 0.9281, 0.9286, 0.9281, 0.9286, 0.9281, 0.9286, 0.9281, 0.9286, 0.9281, 0.9286, 0.9281, 0.9286, 0.9281, 0.9286, 0.9281, 0.9286, 0.9281, 0.9286, 0.9281, 0.9286, 0.9281, 0.9286, 0.9281, 0.9286, 0.9281, 0.9286, 0.9281, 0.9286, 0.9281, 0.9286, 0.9281, 0.9286, 0.9281, 0.9286, 0.9281, 0.9286, 0.9281, 0.9286, 0.9281, 0.9286, 0.9281, 0.9286, 0.9281, 0.9286, 0.9281, 0.9286, 0.9281, 0.9286, 0.9281, 0.9286, 0.9281, 0.9286, 0.9281, 0.9286, 0.9281, 0.9286, 0.9281, 0.9286, 0.9281, 0.9286, 0.9281, 0.9286, 0.9281, 0.9286, 0.9281, 0.9286, 0.9281, 0.9286, 0.9281, 0.9286, 0.9281, 0.9286, 0.9281, 0.9286, 0.9281, 0.9286, 0.9281, 0.9286, 0.9281, 0.9286, 0.9281, 0.9286, 0.9281, 0.9286, 0.9281, 0.9286, 0.9281, 0.9286, 0.9281, 0.9286, 0.9281, 0.9286, 0.9281, 0.9286, 0.9281, 0.9286, 0.9281, 0.9286, 0.9281, 0.9286, 0.9281, 0.9286, 0.9281, 0.9286, 0.9281, 0.9286, 0.9281, 0.9286, 0.9281, 0.9286, 0.9281, 0.9286, 0.9281, 0.9286, 0.9281, 0.9286, 0.9281, 0.9286, 0.9281, 0.9286, 0.9281, 0.9286, 0.9281, 0.9286, 0.9281, 0.9286, 0.9281, 0.9286, 0.9281, 0.9286, 0.9281, 0.9286, 0.9281, 0.9286, 0.9281, 0.9286, 0.9281, 0.9286, 0.9281, 0.9286, 0.9281, 0.9286, 0.9281, 0.9286, 0.9281, 0.9286, 0.9281, 0.9286, 0.9281, 0.9286, 0.9281, 0.9286, 0.9281, 0.9286, 0.9281, 0.9286, 0.9281, 0.9286, 0.9281, 0.9286, 0.9281, 0.9286, 0.9281, 0.9286, 0.9281, 0.9286, 0.9281, 0.9286, 0.9281, 0.9286, 0.9281, 0.9286, 0.9281, 0.9286, 0.9281, 0.9286, 0.9281, 0.9286, 0.9281, 0.9286, 0.9281, 0.9286, 0.9281, 0.9286, 0.9281, 0.9286, 0.9281, 0.9286, 0.9281, 0.9286, 0.9281, 0.9286, 0.9281, 0.9286, 0.9281, 0.9286, 0.9281, 0.9286, 0.9281, 0.9286, 0.9281, 0.9286, 0.9281, 0.9286, 0.9281, 0.9286, 0.9281, 0.9286, 0.9281, 0.9286, 0.9281, 0.9286, 0.9281, 0.9286, 0.9281, 0.9286, 0.9281, 0.9286, 0.9281, 0.9286, 0.9281, 0.9286, 0.9281, 0.9286, 0.9281, 0.9286, 0.9281, 0.9286, 0.9281, 0.9286, 0.9281, 0.9286, 0.9281, 0.9286, 0.9281, 0.9286, 0.9281, 0.9286, 0.9281, 0.9286, 0.9281, 0.9286, 0.9281, 0.9286, 0.9281, 0.9286, 0.9281, 0.9286, 0.9281, 0.9286, 0.9281, 0.9286, 0.9281, 0.9286, 0.9281, 0.9286, 0.9281, 0.9286, 0.9281, 0.9286, 0.9281, 0.9286, 0.9281, 0.9286, 0.9281, 0.9286, 0.9281, 0.9286, 0.9281, 0.9286, 0.9281, 0.9286, 0.9281, 0.9286, 0.9281, 0.9286, 0.9281, 0.9286, 0.9281, 0.9286, 0.9281, 0.9286, 0.9281, 0.9286, 0.9281, 0.9286, 0.9281, 0.9286, 0.9281, 0.9286, 0.9281, 0.9286, 0.9281, 0.9286, 0.9281, 0.9286, 0.9281, 0.9286, 0.9281, 0.9286, 0.9281, 0.9286, 0.9281, 0.9286, 0.9281, 0.9286, 0.9281, 0.9286, 0.9281, 0.9286, 0.9281, 0.9286, 0.9281, 0.9286, 0.9281, 0.9286, 0.9281, 0.9286, 0.9281, 0.9286, 0.9281, 0.9286, 0.9281, 0.9286, 0.9281, 0.9286, 0.9281, 0.9286, 0.9281, 0.9286, 0.9281, 0.9286, 0.9281, 0.9286, 0.9281, 0.9286, 0.9281, 0.9286, 0.9281, 0.9286, 0.9281, 0.9286, 0.9281, 0.9286, 0.9281, 0.9286, 0.9281, 0.9286, 0.9281, 0.9286, 0.9281, 0.9286, 0.9281, 0.9286, 0.9281, 0.9286, 0.9281, 0.9286, 0.9281, 0.9286, 0.9281, 0.9286, 0.9281, 0.9286, 0.9281, 0.9286, 0.9281, 0.9286, 0.9281, 0.9286, 0.9281, 0.9286, 0.9281, 0.9286, 0.9281, 0.9286, 0.9281, 0.9286, 0.9281, 0.9286, 0.9281, 0.9286, 0.9281, 0.9286, 0.9281, 0.9286, 0.9281, 0.9286, 0.9281, 0.9286, 0.9281, 0.9286, 0.9281, 0.9286, 0.9281, 0.9286, 0.9281, 0.9286, 0.9281, 0.9286, 0.9281, 0.9286, 0.9281, 0.9286, 0.9281, 0.9286, 0.9281, 0.9286, 0.9281, 0.9286, 0.9281, 0.9286, 0.9281, 0.9286, 0.9281, 0.9286, 0.9281, 0.9286, 0.9281, 0.9286, 0.9281, 0.9286, 0.9281, 0.9286, 0.9281, 0.9286, 0.9281, 0.9286, 0.9281, 0.9286, 0.9281, 0.9286, 0.9281, 0.9286, 0.9281, 0.9286, 0.9281, 0.9286, 0.9281, 0.9286, 0.9281, 0.9286, 0.9281, 0.9286, 0.9281, 0.9286, 0.9281, 0.9286, 0.9281, 0.9286, 0.9281, 0.9286, 0.9281, 0.9286, 0.9281, 0.9286, 0.9281, 0.9286, 0.9281, 0.9286, 0.9281, 0.9286, 0.9281, 0.9286, 0.9281, 0.9286, 0.9281, 0.9286, 0.9281, 0.9286, 0.9281, 0.9286, 0.9281, 0.9286, 0.9281, 0.9286, 0.9281, 0.9286, 0.9281, 0.9286, 0.9281, 0.9286, 0.9281, 0.9286, 0.9281, 0.9286, 0.9281, 0.9286, 0.9281, 0.9286, 0.9281, 0.9286, 0.9281, 0.9286, 0.9281, 0.9286, 0.9281, 0.9286, 0.9281, 0.9286, 0.9281, 0.9286, 0.9281, 0.9286, 0.9281, 0.9286, 0.9281, 0.9286, 0.9281, 0.9286, 0.9281, 0.9286, 0.9281, 0.9286, 0.9281, 0.9286, 0.9281, 0.9286, 0.9281, 0.9286, 0.9281])
me_plane_003.use_remesh_preserve_volume = False
me_plane_003.use_remesh_preserve_attributes = False
me_plane_003.use_mirror_vertex_groups = False
me_plane_003.update()

# ---- objects
ob_floors = bpy.data.objects.new('Floors', me_plane)
ob_walls = bpy.data.objects.new('Walls', me_plane_002)
ob_roofs = bpy.data.objects.new('Roofs', me_plane_001)
ob_roofs_001 = bpy.data.objects.new('Roofs.001', me_plane_003)

# ---- transforms, parenting, visibility, modifiers, constraints
ob_floors.location = (0.0, 0.0, 0.0)
ob_floors.rotation_euler = (0.0, -0.0, -1.571)
ob_floors.lineart.crease_threshold = 0.0
ob_walls.location = (0.0, 0.0, 0.0)
ob_walls.rotation_euler = (0.0, -0.0, -1.571)
ob_walls.lineart.crease_threshold = 0.0
ob_roofs.location = (0.0, 0.0, 0.0)
ob_roofs.rotation_euler = (0.0, -0.0, -1.571)
ob_roofs.lineart.crease_threshold = 0.0
ob_roofs_001.location = (0.0, 0.0, 0.0)
ob_roofs_001.rotation_euler = (0.0, -0.0, -1.571)
ob_roofs_001.lineart.crease_threshold = 0.0

# ---- collection membership
col_collection.objects.link(ob_floors)
col_collection.objects.link(ob_walls)
col_collection.objects.link(ob_roofs)
col_collection.objects.link(ob_roofs_001)

# ---- scene / render settings (as saved in the file)
scene.frame_start = 1; scene.frame_end = 250; scene.frame_set(0)
scene.render.engine = 'BLENDER_EEVEE_NEXT'
scene.cycles.use_denoising = False
scene.cycles.samples = 128
scene.cycles.sampling_pattern = 'TABULATED_SOBOL'
scene.cycles.use_adaptive_sampling = False
scene.cycles.use_light_tree = False
scene.view_settings.view_transform = 'Filmic'
bpy.context.view_layer.update()

# ---- added for rendering (the .blend has no active camera and no usable light): camera, sun
cam_auto = bpy.data.cameras.new('AutoCamera')
cam_auto.lens = 50.0
cam_auto.sensor_width = 36.0
cam_auto.clip_end = 5301.43
ob_auto_camera = bpy.data.objects.new('AutoCamera', cam_auto)
scene.collection.objects.link(ob_auto_camera)
ob_auto_camera.location = (440.077, -449.492, 247.671)
ob_auto_camera.rotation_euler = (1.09748, -7.21219e-08, 0.694738)
scene.camera = ob_auto_camera
light_auto_sun = bpy.data.lights.new('AutoSun', 'SUN')
light_auto_sun.energy = 3.0
light_auto_sun.angle = 0.0523599
ob_auto_sun = bpy.data.objects.new('AutoSun', light_auto_sun)
scene.collection.objects.link(ob_auto_sun)
ob_auto_sun.rotation_euler = (0.872665, 0.174533, 0.523599)
bpy.context.view_layer.update()
